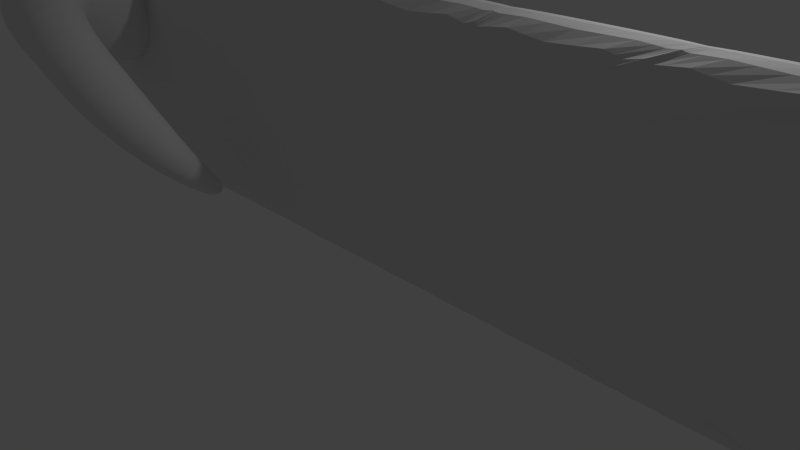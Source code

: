 # Source: battering_ram.blend  (saved by Blender 2.75.0; exported with 4.5.12 LTS)
import bpy
from mathutils import Matrix  # noqa: F401  (used for matrix-valued properties, if any)

bpy.ops.wm.read_factory_settings(use_empty=True)
scene = bpy.context.scene
scene.name = 'Scene'

# ---- collections
col_collection_1 = bpy.data.collections.new('Collection 1'); scene.collection.children.link(col_collection_1)

# ---- materials (node trees are filled in below, after node groups)
mat_material_001 = bpy.data.materials.new('Material.001')
mat_material_001.alpha_threshold = 0.0
mat_material_001.use_transparent_shadow = False
mat_material_001.roughness = 0.5

# ---- material node trees

# ---- world
world_world = bpy.data.worlds.new('World'); scene.world = world_world
world_world.color = (0.05088, 0.05088, 0.05088)
world_world.use_sun_shadow = False
world_world.sun_shadow_jitter_overblur = 0.0
world_world.cycles.sampling_method = 'MANUAL'
world_world.cycles.sample_map_resolution = 256

# ---- cameras
cam_camera = bpy.data.cameras.new('Camera')
cam_camera.clip_end = 100.0
cam_camera.lens = 35.0
cam_camera.sensor_width = 32.0
cam_camera.sensor_height = 18.0
cam_camera.ortho_scale = 7.314
cam_camera.dof.focus_distance = 0.0
cam_camera.dof.aperture_fstop = 128.0

# ---- lights
light_lamp = bpy.data.lights.new('Lamp', 'POINT')
light_lamp.transmission_factor = 0.0
light_lamp.cutoff_distance = 30.0
light_lamp.energy = 100.0
light_lamp.shadow_buffer_clip_start = 1.001
light_lamp.shadow_soft_size = 0.1
light_lamp.shadow_maximum_resolution = 0.006
light_lamp.use_absolute_resolution = True
light_lamp.cycles.use_multiple_importance_sampling = False

# ---- meshes
me_plane = bpy.data.meshes.new('Plane')
me_plane.from_pydata([(-6.241, 0.0124, 7.643e-08), (6.241, 0.0124, 7.643e-08), (-6.241, 3.543, 1.92e-07), (6.241, 3.543, 1.92e-07), (5.96, 0.0124, 7.643e-08), (5.96, 3.543, 1.92e-07), (4.321, 3.543, 1.92e-07), (4.321, 0.0124, 7.643e-08), (4.022, 3.543, 1.92e-07), (4.022, 0.0124, 7.643e-08), (2.278, 3.543, 1.92e-07), (2.278, 0.0124, 7.643e-08), (2.032, 3.543, 1.92e-07), (2.032, 0.0124, 7.643e-08), (0.3467, 3.543, 1.92e-07), (0.3467, 0.0124, 7.643e-08), (-0.4826, 3.543, 1.92e-07), (-0.4826, 0.0124, 7.643e-08), (-4.253, 0.0124, 7.643e-08), (-4.253, 3.543, 1.92e-07), (-2.326, 3.543, 1.92e-07), (-2.326, 0.0124, 7.643e-08), (-2.539, 3.543, 1.92e-07), (-2.539, 0.0124, 7.643e-08), (-4.495, 3.543, 1.92e-07), (-4.495, 0.0124, 7.643e-08), (-6.033, 3.543, 1.92e-07), (-6.033, 0.0124, 7.643e-08), (-6.241, 0.7868, 1.018e-07), (6.241, 0.7868, 1.018e-07), (5.96, 0.7868, -0.3996), (4.321, 0.7868, -0.3996), (4.022, 0.7868, -0.3996), (2.278, 0.7868, -0.3996), (2.032, 0.7868, -0.3996), (0.3467, 0.7868, -0.3996), (-0.4826, 0.7868, -0.3996), (-2.326, 0.7868, -0.3996), (-2.539, 0.7868, -0.3996), (-4.253, 0.7868, -0.3996), (-4.495, 0.7868, -0.3996), (-6.033, 0.7868, -0.3996), (6.241, 3.313, 1.845e-07), (-6.241, 3.313, 1.845e-07), (5.96, 3.313, -0.3996), (4.321, 3.313, -0.3996), (4.022, 3.313, -0.3996), (2.278, 3.313, -0.3996), (2.032, 3.313, -0.3996), (0.3467, 3.313, -0.3996), (-0.4826, 3.313, -0.3996), (-2.326, 3.313, -0.3996), (-2.539, 3.313, -0.3996), (-4.253, 3.313, -0.3996), (-4.495, 3.313, -0.3996), (-6.033, 3.313, -0.3996), (-6.241, 0.7012, 9.898e-08), (5.96, 0.7012, 9.898e-08), (4.321, 0.7012, 9.898e-08), (4.022, 0.7012, 9.898e-08), (2.278, 0.7012, 9.898e-08), (2.032, 0.7012, 9.898e-08), (0.3467, 0.7012, 9.898e-08), (-0.4826, 0.7012, 9.898e-08), (-2.326, 0.7012, 9.898e-08), (-2.539, 0.7012, 9.898e-08), (-4.253, 0.7012, 9.898e-08), (-4.495, 0.7012, 9.898e-08), (-6.033, 0.7012, 9.898e-08), (6.241, 0.7012, 9.898e-08), (4.172, 0.0124, 7.643e-08), (4.172, 3.543, 1.92e-07), (4.172, 0.7868, 1.018e-07), (4.172, 3.313, 1.845e-07), (4.172, 0.7012, 9.898e-08), (2.155, 0.0124, 7.643e-08), (2.155, 3.543, 1.92e-07), (2.155, 0.7868, 1.018e-07), (2.155, 3.313, 1.845e-07), (2.155, 0.7012, 9.898e-08), (0.21, 0.0124, 7.643e-08), (0.21, 3.543, 1.92e-07), (0.21, 0.7868, 1.018e-07), (0.21, 3.313, 1.845e-07), (0.21, 0.7012, 9.898e-08), (-0.3421, 3.543, 1.92e-07), (-0.3421, 0.0124, 7.643e-08), (-0.3421, 0.7868, 1.018e-07), (-0.3421, 3.313, 1.845e-07), (-0.3421, 0.7012, 9.898e-08), (-2.433, 0.0124, 7.643e-08), (-2.433, 3.543, 1.92e-07), (-2.433, 0.7868, 1.018e-07), (-2.433, 3.313, 1.845e-07), (-2.433, 0.7012, 9.898e-08), (-4.374, 0.0124, 7.643e-08), (-4.374, 3.543, 1.92e-07), (-4.374, 0.7868, 1.018e-07), (-4.374, 3.313, 1.845e-07), (-4.374, 0.7012, 9.898e-08), (-6.117, 3.543, 1.92e-07), (-6.117, 0.0124, 7.643e-08), (-6.117, 0.7868, 1.018e-07), (-6.117, 3.313, 1.845e-07), (-6.117, 0.7012, 9.898e-08), (6.048, 0.0124, 7.643e-08), (6.048, 3.543, 1.92e-07), (6.048, 0.7868, 1.018e-07), (6.048, 3.313, 1.845e-07), (6.048, 0.7012, 9.898e-08), (-6.241, 0.0124, 0.5566), (6.241, 0.0124, 0.5566), (-6.241, 3.543, 0.5566), (6.241, 3.543, 0.5566), (5.96, 0.0124, 0.5566), (5.96, 3.543, 0.5566), (4.321, 3.543, 0.5566), (4.321, 0.0124, 0.5566), (4.022, 3.543, 0.5566), (4.022, 0.0124, 0.5566), (2.278, 3.543, 0.5566), (2.278, 0.0124, 0.5566), (2.032, 3.543, 0.5566), (2.032, 0.0124, 0.5566), (0.3467, 3.543, 0.5566), (0.3467, 0.0124, 0.5566), (-0.4826, 3.543, 0.5566), (-0.4826, 0.0124, 0.5566), (-4.253, 0.0124, 0.5566), (-4.253, 3.543, 0.5566), (-2.326, 3.543, 0.5566), (-2.326, 0.0124, 0.5566), (-2.539, 3.543, 0.5566), (-2.539, 0.0124, 0.5566), (-4.495, 3.543, 0.5566), (-4.495, 0.0124, 0.5566), (-6.033, 3.543, 0.5566), (-6.033, 0.0124, 0.5566), (-6.241, 0.7868, 0.5566), (6.241, 0.7868, 0.5566), (6.241, 3.313, 0.5566), (-6.241, 3.313, 0.5566), (-6.241, 0.7012, 0.5566), (6.241, 0.7012, 0.5566), (4.172, 0.0124, 0.5566), (4.172, 3.543, 0.5566), (2.155, 0.0124, 0.5566), (2.155, 3.543, 0.5566), (0.21, 0.0124, 0.5566), (0.21, 3.543, 0.5566), (-0.3421, 3.543, 0.5566), (-0.3421, 0.0124, 0.5566), (-2.433, 0.0124, 0.5566), (-2.433, 3.543, 0.5566), (-4.374, 0.0124, 0.5566), (-4.374, 3.543, 0.5566), (-6.117, 3.543, 0.5566), (-6.117, 0.0124, 0.5566), (6.048, 0.0124, 0.5566), (6.048, 3.543, 0.5566), (-5.172, 1.475, -0.3335), (-5.297, 1.513, -0.3469), (-5.415, 1.57, -0.3462), (-5.521, 1.646, -0.3315), (-5.612, 1.737, -0.3033), (-5.683, 1.84, -0.2627), (-5.732, 1.95, -0.2112), (-5.757, 2.064, -0.1509), (-5.757, 2.177, -0.08398), (-5.732, 2.285, -0.01311), (-5.684, 2.383, 0.05901), (-5.613, 2.469, 0.1296), (-5.523, 2.537, 0.196), (-5.417, 2.587, 0.2556), (-5.299, 2.616, 0.3061), (-5.174, 2.622, 0.3456), (-5.047, 2.606, 0.3726), (-4.921, 2.569, 0.386), (-4.804, 2.511, 0.3854), (-4.697, 2.435, 0.3706), (-4.607, 2.344, 0.3424), (-4.536, 2.242, 0.3018), (-4.487, 2.131, 0.2503), (-4.462, 2.017, 0.19), (-4.462, 1.904, 0.1231), (-4.487, 1.797, 0.05224), (-4.535, 1.698, -0.01988), (-4.606, 1.613, -0.09048), (-4.696, 1.544, -0.1569), (-4.802, 1.495, -0.2165), (-4.92, 1.466, -0.267), (-5.045, 1.459, -0.3065), (-5.003, 2.213, -1.616), (-4.906, 2.135, -1.545), (-5.092, 2.312, -1.671), (-5.167, 2.428, -1.708), (-5.227, 2.557, -1.725), (-5.269, 2.694, -1.722), (-5.292, 2.833, -1.699), (-5.294, 2.97, -1.657), (-5.276, 3.099, -1.597), (-5.238, 3.215, -1.522), (-5.182, 3.314, -1.434), (-5.109, 3.392, -1.338), (-5.024, 3.445, -1.236), (-4.928, 3.472, -1.133), (-4.826, 3.472, -1.033), (-4.721, 3.445, -0.9385), (-4.618, 3.391, -0.8544), (-4.521, 3.314, -0.7836), (-4.433, 3.215, -0.7289), (-4.357, 3.099, -0.6922), (-4.297, 2.97, -0.675), (-4.255, 2.833, -0.678), (-4.232, 2.693, -0.7011), (-4.23, 2.556, -0.7433), (-4.248, 2.427, -0.8031), (-4.286, 2.311, -0.8781), (-4.342, 2.213, -0.9655), (-4.415, 2.135, -1.062), (-4.5, 2.082, -1.164), (-4.596, 2.054, -1.267), (-4.698, 2.055, -1.367), (-4.803, 2.082, -1.461), (-4.27, 2.561, -2.284), (-4.236, 2.487, -2.197), (-4.296, 2.652, -2.357), (-4.313, 2.756, -2.413), (-4.32, 2.869, -2.45), (-4.316, 2.987, -2.466), (-4.303, 3.105, -2.461), (-4.281, 3.22, -2.435), (-4.249, 3.325, -2.39), (-4.211, 3.418, -2.326), (-4.166, 3.495, -2.246), (-4.117, 3.552, -2.154), (-4.066, 3.588, -2.052), (-4.015, 3.602, -1.946), (-3.965, 3.592, -1.838), (-3.919, 3.559, -1.733), (-3.878, 3.505, -1.635), (-3.844, 3.431, -1.548), (-3.818, 3.34, -1.476), (-3.801, 3.236, -1.42), (-3.794, 3.123, -1.383), (-3.797, 3.005, -1.367), (-3.811, 2.887, -1.371), (-3.833, 2.772, -1.397), (-3.864, 2.667, -1.443), (-3.903, 2.574, -1.507), (-3.948, 2.497, -1.586), (-3.996, 2.44, -1.679), (-4.047, 2.404, -1.78), (-4.099, 2.39, -1.887), (-4.149, 2.4, -1.994), (-4.195, 2.433, -2.099), (-3.444, 2.604, -2.582), (-3.453, 2.552, -2.507), (-3.428, 2.669, -2.645), (-3.407, 2.743, -2.694), (-3.382, 2.825, -2.728), (-3.352, 2.91, -2.744), (-3.319, 2.996, -2.743), (-3.286, 3.079, -2.724), (-3.251, 3.156, -2.688), (-3.218, 3.225, -2.636), (-3.188, 3.281, -2.57), (-3.161, 3.324, -2.494), (-3.138, 3.352, -2.409), (-3.121, 3.363, -2.32), (-3.11, 3.357, -2.229), (-3.106, 3.335, -2.14), (-3.108, 3.297, -2.056), (-3.117, 3.245, -1.982), (-3.132, 3.18, -1.918), (-3.153, 3.105, -1.869), (-3.179, 3.024, -1.835), (-3.209, 2.939, -1.819), (-3.241, 2.853, -1.821), (-3.275, 2.77, -1.84), (-3.31, 2.692, -1.876), (-3.343, 2.624, -1.928), (-3.373, 2.567, -1.993), (-3.4, 2.524, -2.069), (-3.423, 2.497, -2.154), (-3.44, 2.486, -2.244), (-3.451, 2.491, -2.335), (-3.455, 2.514, -2.423), (-2.709, 2.422, -2.634), (-2.748, 2.395, -2.58), (-2.665, 2.458, -2.68), (-2.618, 2.503, -2.713), (-2.57, 2.553, -2.734), (-2.523, 2.608, -2.741), (-2.478, 2.665, -2.735), (-2.438, 2.722, -2.715), (-2.403, 2.777, -2.681), (-2.376, 2.828, -2.637), (-2.357, 2.872, -2.582), (-2.346, 2.908, -2.52), (-2.346, 2.935, -2.453), (-2.354, 2.952, -2.382), (-2.372, 2.958, -2.312), (-2.397, 2.952, -2.244), (-2.431, 2.935, -2.181), (-2.47, 2.908, -2.126), (-2.514, 2.872, -2.081), (-2.561, 2.827, -2.048), (-2.609, 2.776, -2.027), (-2.656, 2.722, -2.02), (-2.701, 2.664, -2.026), (-2.741, 2.607, -2.046), (-2.776, 2.552, -2.08), (-2.803, 2.502, -2.124), (-2.822, 2.458, -2.179), (-2.832, 2.421, -2.241), (-2.833, 2.394, -2.308), (-2.825, 2.378, -2.379), (-2.807, 2.372, -2.449), (-2.781, 2.378, -2.517), (-2.168, 1.858, -2.443), (-2.224, 1.845, -2.398), (-2.108, 1.88, -2.478), (-2.047, 1.911, -2.502), (-1.986, 1.949, -2.513), (-1.927, 1.993, -2.512), (-1.874, 2.04, -2.497), (-1.828, 2.09, -2.471), (-1.791, 2.14, -2.433), (-1.764, 2.189, -2.386), (-1.749, 2.233, -2.331), (-1.745, 2.273, -2.27), (-1.754, 2.306, -2.206), (-1.774, 2.331, -2.14), (-1.805, 2.347, -2.077), (-1.847, 2.353, -2.017), (-1.896, 2.35, -1.963), (-1.951, 2.336, -1.918), (-2.011, 2.314, -1.883), (-2.073, 2.283, -1.86), (-2.134, 2.245, -1.848), (-2.192, 2.202, -1.85), (-2.245, 2.154, -1.864), (-2.291, 2.104, -1.891), (-2.329, 2.054, -1.928), (-2.355, 2.006, -1.975), (-2.371, 1.961, -2.031), (-2.374, 1.921, -2.092), (-2.366, 1.888, -2.156), (-2.345, 1.863, -2.221), (-2.314, 1.848, -2.285), (-2.273, 1.841, -2.345), (-1.664, 1.311, -1.991), (-1.712, 1.321, -1.979), (-1.614, 1.306, -1.996), (-1.564, 1.309, -1.993), (-1.515, 1.317, -1.984), (-1.47, 1.332, -1.967), (-1.43, 1.353, -1.944), (-1.396, 1.378, -1.916), (-1.371, 1.407, -1.883), (-1.355, 1.439, -1.847), (-1.348, 1.472, -1.81), (-1.352, 1.506, -1.772), (-1.365, 1.538, -1.735), (-1.387, 1.568, -1.701), (-1.418, 1.595, -1.671), (-1.456, 1.617, -1.646), (-1.5, 1.634, -1.627), (-1.548, 1.644, -1.615), (-1.598, 1.648, -1.61), (-1.648, 1.646, -1.613), (-1.697, 1.637, -1.622), (-1.742, 1.622, -1.639), (-1.782, 1.602, -1.662), (-1.816, 1.577, -1.69), (-1.841, 1.547, -1.723), (-1.857, 1.516, -1.759), (-1.864, 1.482, -1.796), (-1.86, 1.449, -1.834), (-1.847, 1.417, -1.871), (-1.825, 1.386, -1.905), (-1.794, 1.36, -1.935), (-1.756, 1.338, -1.96), (-1.638, 1.002, -1.617), (-1.669, 1.018, -1.619), (-1.605, 0.9904, -1.61), (-1.572, 0.984, -1.599), (-1.541, 0.9829, -1.583), (-1.512, 0.9872, -1.563), (-1.487, 0.9965, -1.54), (-1.466, 1.011, -1.516), (-1.45, 1.029, -1.49), (-1.441, 1.051, -1.464), (-1.437, 1.076, -1.439), (-1.441, 1.102, -1.416), (-1.45, 1.129, -1.395), (-1.465, 1.156, -1.379), (-1.486, 1.181, -1.366), (-1.512, 1.204, -1.358), (-1.54, 1.224, -1.354), (-1.572, 1.24, -1.356), (-1.604, 1.252, -1.363), (-1.637, 1.258, -1.375), (-1.669, 1.259, -1.391), (-1.697, 1.255, -1.411), (-1.723, 1.245, -1.433), (-1.744, 1.231, -1.458), (-1.759, 1.213, -1.484), (-1.769, 1.191, -1.509), (-1.772, 1.166, -1.534), (-1.769, 1.14, -1.558), (-1.759, 1.113, -1.578), (-1.744, 1.086, -1.595), (-1.723, 1.061, -1.608), (-1.698, 1.038, -1.616), (-1.866, 0.6097, -1.128), (-1.882, 0.6259, -1.137), (-1.848, 0.5968, -1.116), (-1.831, 0.5879, -1.1), (-1.815, 0.5831, -1.082), (-1.799, 0.5827, -1.063), (-1.786, 0.5868, -1.042), (-1.775, 0.5951, -1.022), (-1.766, 0.6073, -1.002), (-1.761, 0.623, -0.9831), (-1.759, 0.6415, -0.9667), (-1.761, 0.6623, -0.953), (-1.765, 0.6843, -0.9426), (-1.773, 0.7069, -0.9359), (-1.784, 0.7291, -0.9331), (-1.797, 0.7501, -0.9344), (-1.813, 0.7691, -0.9397), (-1.829, 0.7853, -0.9488), (-1.846, 0.7982, -0.9613), (-1.864, 0.8071, -0.9768), (-1.88, 0.8119, -0.9947), (-1.896, 0.8123, -1.014), (-1.909, 0.8083, -1.035), (-1.92, 0.8, -1.055), (-1.929, 0.7877, -1.075), (-1.934, 0.772, -1.094), (-1.936, 0.7535, -1.11), (-1.934, 0.7327, -1.124), (-1.929, 0.7107, -1.134), (-1.921, 0.6881, -1.141), (-1.911, 0.6659, -1.144), (-1.897, 0.6449, -1.142), (-2.241, 0.4678, -0.7333), (-5.172, 1.475, 0.4077), (-5.297, 1.513, 0.4211), (-5.415, 1.57, 0.4204), (-5.521, 1.646, 0.4057), (-5.612, 1.737, 0.3775), (-5.683, 1.84, 0.3369), (-5.732, 1.95, 0.2854), (-5.757, 2.064, 0.2251), (-5.757, 2.177, 0.1582), (-5.732, 2.285, 0.08731), (-5.684, 2.383, 0.01519), (-5.613, 2.469, -0.05541), (-5.523, 2.537, -0.1218), (-5.417, 2.587, -0.1814), (-5.299, 2.616, -0.2319), (-5.174, 2.622, -0.2714), (-5.047, 2.606, -0.2984), (-4.921, 2.569, -0.3118), (-4.804, 2.511, -0.3112), (-4.697, 2.435, -0.2964), (-4.607, 2.344, -0.2682), (-4.536, 2.242, -0.2276), (-4.487, 2.131, -0.1761), (-4.462, 2.017, -0.1158), (-4.462, 1.904, -0.04891), (-4.487, 1.797, 0.02196), (-4.535, 1.698, 0.09408), (-4.606, 1.613, 0.1647), (-4.696, 1.544, 0.2311), (-4.802, 1.495, 0.2907), (-4.92, 1.466, 0.3412), (-5.045, 1.459, 0.3807), (-5.003, 2.213, 1.69), (-4.906, 2.135, 1.62), (-5.092, 2.312, 1.745), (-5.167, 2.428, 1.782), (-5.227, 2.557, 1.799), (-5.269, 2.694, 1.796), (-5.292, 2.833, 1.773), (-5.294, 2.97, 1.731), (-5.276, 3.099, 1.671), (-5.238, 3.215, 1.596), (-5.182, 3.314, 1.509), (-5.109, 3.392, 1.412), (-5.024, 3.445, 1.31), (-4.928, 3.472, 1.207), (-4.826, 3.472, 1.107), (-4.721, 3.445, 1.013), (-4.618, 3.391, 0.9286), (-4.521, 3.314, 0.8578), (-4.433, 3.215, 0.8031), (-4.357, 3.099, 0.7664), (-4.297, 2.97, 0.7492), (-4.255, 2.833, 0.7522), (-4.232, 2.693, 0.7753), (-4.23, 2.556, 0.8175), (-4.248, 2.427, 0.8773), (-4.286, 2.311, 0.9523), (-4.342, 2.213, 1.04), (-4.415, 2.135, 1.136), (-4.5, 2.082, 1.238), (-4.596, 2.054, 1.341), (-4.698, 2.055, 1.441), (-4.803, 2.082, 1.536), (-4.27, 2.561, 2.358), (-4.236, 2.487, 2.271), (-4.296, 2.652, 2.431), (-4.313, 2.756, 2.487), (-4.32, 2.869, 2.524), (-4.316, 2.987, 2.54), (-4.303, 3.105, 2.535), (-4.281, 3.22, 2.51), (-4.249, 3.325, 2.464), (-4.211, 3.418, 2.4), (-4.166, 3.495, 2.32), (-4.117, 3.552, 2.228), (-4.066, 3.588, 2.127), (-4.015, 3.602, 2.02), (-3.965, 3.592, 1.912), (-3.919, 3.559, 1.807), (-3.878, 3.505, 1.71), (-3.844, 3.431, 1.623), (-3.818, 3.34, 1.55), (-3.801, 3.236, 1.494), (-3.794, 3.123, 1.457), (-3.797, 3.005, 1.441), (-3.811, 2.887, 1.446), (-3.833, 2.772, 1.471), (-3.864, 2.667, 1.517), (-3.903, 2.574, 1.581), (-3.948, 2.497, 1.66), (-3.996, 2.44, 1.753), (-4.047, 2.404, 1.854), (-4.099, 2.39, 1.961), (-4.149, 2.4, 2.069), (-4.195, 2.433, 2.173), (-3.444, 2.604, 2.656), (-3.453, 2.552, 2.581), (-3.428, 2.669, 2.719), (-3.407, 2.743, 2.769), (-3.382, 2.825, 2.802), (-3.352, 2.91, 2.819), (-3.319, 2.996, 2.817), (-3.286, 3.079, 2.798), (-3.251, 3.156, 2.762), (-3.218, 3.225, 2.71), (-3.188, 3.281, 2.645), (-3.161, 3.324, 2.568), (-3.138, 3.352, 2.484), (-3.121, 3.363, 2.394), (-3.11, 3.357, 2.303), (-3.106, 3.335, 2.214), (-3.108, 3.297, 2.131), (-3.117, 3.245, 2.056), (-3.132, 3.18, 1.992), (-3.153, 3.105, 1.943), (-3.179, 3.024, 1.91), (-3.209, 2.939, 1.893), (-3.241, 2.853, 1.895), (-3.275, 2.77, 1.914), (-3.31, 2.692, 1.95), (-3.343, 2.624, 2.002), (-3.373, 2.567, 2.067), (-3.4, 2.524, 2.144), (-3.423, 2.497, 2.228), (-3.44, 2.486, 2.318), (-3.451, 2.491, 2.409), (-3.455, 2.514, 2.498), (-2.709, 2.422, 2.709), (-2.748, 2.395, 2.654), (-2.665, 2.458, 2.754), (-2.618, 2.503, 2.787), (-2.57, 2.553, 2.808), (-2.523, 2.608, 2.816), (-2.478, 2.665, 2.809), (-2.438, 2.722, 2.789), (-2.403, 2.777, 2.756), (-2.376, 2.828, 2.711), (-2.357, 2.872, 2.657), (-2.346, 2.908, 2.594), (-2.346, 2.935, 2.527), (-2.354, 2.952, 2.456), (-2.372, 2.958, 2.386), (-2.397, 2.952, 2.318), (-2.431, 2.935, 2.256), (-2.47, 2.908, 2.201), (-2.514, 2.872, 2.156), (-2.561, 2.827, 2.122), (-2.609, 2.776, 2.101), (-2.656, 2.722, 2.094), (-2.701, 2.664, 2.1), (-2.741, 2.607, 2.121), (-2.776, 2.552, 2.154), (-2.803, 2.502, 2.198), (-2.822, 2.458, 2.253), (-2.832, 2.421, 2.315), (-2.833, 2.394, 2.383), (-2.825, 2.378, 2.453), (-2.807, 2.372, 2.523), (-2.781, 2.378, 2.591), (-2.168, 1.858, 2.517), (-2.224, 1.845, 2.472), (-2.108, 1.88, 2.552), (-2.047, 1.911, 2.576), (-1.986, 1.949, 2.587), (-1.927, 1.993, 2.586), (-1.874, 2.04, 2.571), (-1.828, 2.09, 2.545), (-1.791, 2.14, 2.508), (-1.764, 2.189, 2.46), (-1.749, 2.233, 2.405), (-1.745, 2.273, 2.344), (-1.754, 2.306, 2.28), (-1.774, 2.331, 2.215), (-1.805, 2.347, 2.151), (-1.847, 2.353, 2.091), (-1.896, 2.35, 2.038), (-1.951, 2.336, 1.993), (-2.011, 2.314, 1.958), (-2.073, 2.283, 1.934), (-2.134, 2.245, 1.923), (-2.192, 2.202, 1.924), (-2.245, 2.154, 1.938), (-2.291, 2.104, 1.965), (-2.329, 2.054, 2.002), (-2.355, 2.006, 2.05), (-2.371, 1.961, 2.105), (-2.374, 1.921, 2.166), (-2.366, 1.888, 2.23), (-2.345, 1.863, 2.295), (-2.314, 1.848, 2.359), (-2.273, 1.841, 2.419), (-1.664, 1.311, 2.065), (-1.712, 1.321, 2.053), (-1.614, 1.306, 2.07), (-1.564, 1.309, 2.068), (-1.515, 1.317, 2.058), (-1.47, 1.332, 2.041), (-1.43, 1.353, 2.018), (-1.396, 1.378, 1.99), (-1.371, 1.407, 1.957), (-1.355, 1.439, 1.921), (-1.348, 1.472, 1.884), (-1.352, 1.506, 1.846), (-1.365, 1.538, 1.81), (-1.387, 1.568, 1.776), (-1.418, 1.595, 1.746), (-1.456, 1.617, 1.721), (-1.5, 1.634, 1.702), (-1.548, 1.644, 1.689), (-1.598, 1.648, 1.684), (-1.648, 1.646, 1.687), (-1.697, 1.637, 1.697), (-1.742, 1.622, 1.713), (-1.782, 1.602, 1.736), (-1.816, 1.577, 1.765), (-1.841, 1.547, 1.797), (-1.857, 1.516, 1.833), (-1.864, 1.482, 1.871), (-1.86, 1.449, 1.908), (-1.847, 1.417, 1.945), (-1.825, 1.386, 1.979), (-1.794, 1.36, 2.009), (-1.756, 1.338, 2.034), (-1.638, 1.002, 1.691), (-1.669, 1.018, 1.693), (-1.605, 0.9904, 1.685), (-1.572, 0.984, 1.673), (-1.541, 0.9829, 1.657), (-1.512, 0.9872, 1.637), (-1.487, 0.9965, 1.615), (-1.466, 1.011, 1.59), (-1.45, 1.029, 1.564), (-1.441, 1.051, 1.538), (-1.437, 1.076, 1.513), (-1.441, 1.102, 1.49), (-1.45, 1.129, 1.47), (-1.465, 1.156, 1.453), (-1.486, 1.181, 1.44), (-1.512, 1.204, 1.432), (-1.54, 1.224, 1.429), (-1.572, 1.24, 1.431), (-1.604, 1.252, 1.437), (-1.637, 1.258, 1.449), (-1.669, 1.259, 1.465), (-1.697, 1.255, 1.485), (-1.723, 1.245, 1.507), (-1.744, 1.231, 1.532), (-1.759, 1.213, 1.558), (-1.769, 1.191, 1.584), (-1.772, 1.166, 1.609), (-1.769, 1.14, 1.632), (-1.759, 1.113, 1.652), (-1.744, 1.086, 1.669), (-1.723, 1.061, 1.682), (-1.698, 1.038, 1.69), (-1.866, 0.6097, 1.202), (-1.882, 0.6259, 1.211), (-1.848, 0.5968, 1.19), (-1.831, 0.5879, 1.174), (-1.815, 0.5831, 1.156), (-1.799, 0.5827, 1.137), (-1.786, 0.5868, 1.116), (-1.775, 0.5951, 1.096), (-1.766, 0.6073, 1.076), (-1.761, 0.623, 1.057), (-1.759, 0.6415, 1.041), (-1.761, 0.6623, 1.027), (-1.765, 0.6843, 1.017), (-1.773, 0.7069, 1.01), (-1.784, 0.7291, 1.007), (-1.797, 0.7501, 1.009), (-1.813, 0.7691, 1.014), (-1.829, 0.7853, 1.023), (-1.846, 0.7982, 1.036), (-1.864, 0.8071, 1.051), (-1.88, 0.8119, 1.069), (-1.896, 0.8123, 1.088), (-1.909, 0.8083, 1.109), (-1.92, 0.8, 1.129), (-1.929, 0.7877, 1.149), (-1.934, 0.772, 1.168), (-1.936, 0.7535, 1.184), (-1.934, 0.7327, 1.198), (-1.929, 0.7107, 1.209), (-1.921, 0.6881, 1.215), (-1.911, 0.6659, 1.218), (-1.897, 0.6449, 1.217), (-2.241, 0.4678, 0.8075)], [], [(108, 106, 3, 42), (45, 6, 5, 44), (73, 71, 6, 45), (47, 10, 8, 46), (78, 76, 10, 47), (49, 14, 12, 48), (83, 81, 14, 49), (93, 91, 20, 51), (53, 19, 22, 52), (50, 51, 20, 16), (98, 96, 19, 53), (55, 26, 24, 54), (103, 100, 26, 55), (104, 102, 41, 68), (68, 41, 40, 67), (99, 97, 39, 66), (63, 64, 37, 36), (66, 39, 38, 65), (94, 92, 37, 64), (84, 82, 35, 62), (62, 35, 34, 61), (79, 77, 33, 60), (60, 33, 32, 59), (74, 72, 31, 58), (58, 31, 30, 57), (109, 107, 29, 69), (102, 103, 55, 41), (41, 55, 54, 40), (97, 98, 53, 39), (36, 37, 51, 50), (39, 53, 52, 38), (92, 93, 51, 37), (82, 83, 49, 35), (35, 49, 48, 34), (77, 78, 47, 33), (33, 47, 46, 32), (72, 73, 45, 31), (31, 45, 44, 30), (107, 108, 42, 29), (105, 109, 69, 1), (7, 58, 57, 4), (70, 74, 58, 7), (11, 60, 59, 9), (75, 79, 60, 11), (15, 62, 61, 13), (80, 84, 62, 15), (90, 94, 64, 21), (18, 66, 65, 23), (17, 21, 64, 63), (95, 99, 66, 18), (27, 68, 67, 25), (101, 104, 68, 27), (9, 59, 74, 70), (32, 46, 73, 72), (59, 32, 72, 74), (46, 8, 71, 73), (13, 61, 79, 75), (34, 48, 78, 77), (61, 34, 77, 79), (48, 12, 76, 78), (86, 89, 84, 80), (87, 88, 83, 82), (89, 87, 82, 84), (88, 85, 81, 83), (50, 16, 85, 88), (63, 36, 87, 89), (36, 50, 88, 87), (17, 63, 89, 86), (23, 65, 94, 90), (38, 52, 93, 92), (65, 38, 92, 94), (52, 22, 91, 93), (25, 67, 99, 95), (40, 54, 98, 97), (67, 40, 97, 99), (54, 24, 96, 98), (0, 56, 104, 101), (28, 43, 103, 102), (56, 28, 102, 104), (43, 2, 100, 103), (4, 57, 109, 105), (30, 44, 108, 107), (57, 30, 107, 109), (44, 5, 106, 108), (42, 3, 113, 140), (18, 23, 133, 128), (76, 12, 122, 147), (100, 2, 112, 156), (15, 13, 123, 125), (7, 4, 114, 117), (22, 19, 129, 132), (86, 80, 148, 151), (106, 5, 115, 159), (25, 95, 154, 135), (95, 18, 128, 154), (12, 14, 124, 122), (14, 81, 149, 124), (19, 96, 155, 129), (80, 15, 125, 148), (5, 6, 116, 115), (96, 24, 134, 155), (70, 7, 117, 144), (27, 25, 135, 137), (85, 16, 126, 150), (13, 75, 146, 123), (23, 90, 152, 133), (4, 105, 158, 114), (71, 8, 118, 145), (24, 26, 136, 134), (10, 76, 147, 120), (20, 91, 153, 130), (21, 17, 127, 131), (3, 106, 159, 113), (11, 9, 119, 121), (101, 27, 137, 157), (16, 20, 130, 126), (90, 21, 131, 152), (8, 10, 120, 118), (1, 69, 143, 111), (43, 28, 138, 141), (29, 42, 140, 139), (56, 0, 110, 142), (28, 56, 142, 138), (9, 70, 144, 119), (81, 85, 150, 149), (75, 11, 121, 146), (26, 100, 156, 136), (69, 29, 139, 143), (2, 43, 141, 112), (105, 1, 111, 158), (91, 22, 132, 153), (6, 71, 145, 116), (17, 86, 151, 127), (0, 101, 157, 110), (142, 110, 157, 137, 135, 154, 128, 133, 152, 131, 127, 151, 148, 125, 123, 146, 121, 119, 144, 117, 114, 158, 111, 143, 139, 140, 113, 159, 115, 116, 145, 118, 120, 147, 122, 124, 149, 150, 126, 130, 153, 132, 129, 155, 134, 136, 156, 112, 141, 138), (161, 160, 191, 190, 189, 188, 187, 186, 185, 184, 183, 182, 181, 180, 179, 178, 177, 176, 175, 174, 173, 172, 171, 170, 169, 168, 167, 166, 165, 164, 163, 162), (204, 205, 237, 236), (164, 165, 197, 196), (191, 160, 193, 223), (178, 179, 211, 210), (165, 166, 198, 197), (179, 180, 212, 211), (166, 167, 199, 198), (180, 181, 213, 212), (167, 168, 200, 199), (181, 182, 214, 213), (168, 169, 201, 200), (182, 183, 215, 214), (169, 170, 202, 201), (183, 184, 216, 215), (170, 171, 203, 202), (184, 185, 217, 216), (171, 172, 204, 203), (185, 186, 218, 217), (172, 173, 205, 204), (186, 187, 219, 218), (173, 174, 206, 205), (160, 161, 192, 193), (187, 188, 220, 219), (174, 175, 207, 206), (161, 162, 194, 192), (188, 189, 221, 220), (175, 176, 208, 207), (162, 163, 195, 194), (189, 190, 222, 221), (176, 177, 209, 208), (163, 164, 196, 195), (190, 191, 223, 222), (177, 178, 210, 209), (239, 240, 272, 271), (218, 219, 251, 250), (205, 206, 238, 237), (193, 192, 224, 225), (219, 220, 252, 251), (206, 207, 239, 238), (192, 194, 226, 224), (220, 221, 253, 252), (207, 208, 240, 239), (194, 195, 227, 226), (221, 222, 254, 253), (208, 209, 241, 240), (195, 196, 228, 227), (222, 223, 255, 254), (209, 210, 242, 241), (196, 197, 229, 228), (223, 193, 225, 255), (210, 211, 243, 242), (197, 198, 230, 229), (211, 212, 244, 243), (198, 199, 231, 230), (212, 213, 245, 244), (199, 200, 232, 231), (213, 214, 246, 245), (200, 201, 233, 232), (214, 215, 247, 246), (201, 202, 234, 233), (215, 216, 248, 247), (202, 203, 235, 234), (216, 217, 249, 248), (203, 204, 236, 235), (217, 218, 250, 249), (274, 275, 307, 306), (226, 227, 259, 258), (253, 254, 286, 285), (240, 241, 273, 272), (227, 228, 260, 259), (254, 255, 287, 286), (241, 242, 274, 273), (228, 229, 261, 260), (255, 225, 257, 287), (242, 243, 275, 274), (229, 230, 262, 261), (243, 244, 276, 275), (230, 231, 263, 262), (244, 245, 277, 276), (231, 232, 264, 263), (245, 246, 278, 277), (232, 233, 265, 264), (246, 247, 279, 278), (233, 234, 266, 265), (247, 248, 280, 279), (234, 235, 267, 266), (248, 249, 281, 280), (235, 236, 268, 267), (249, 250, 282, 281), (236, 237, 269, 268), (250, 251, 283, 282), (237, 238, 270, 269), (225, 224, 256, 257), (251, 252, 284, 283), (238, 239, 271, 270), (224, 226, 258, 256), (252, 253, 285, 284), (309, 310, 342, 341), (261, 262, 294, 293), (275, 276, 308, 307), (262, 263, 295, 294), (276, 277, 309, 308), (263, 264, 296, 295), (277, 278, 310, 309), (264, 265, 297, 296), (278, 279, 311, 310), (265, 266, 298, 297), (279, 280, 312, 311), (266, 267, 299, 298), (280, 281, 313, 312), (267, 268, 300, 299), (281, 282, 314, 313), (268, 269, 301, 300), (282, 283, 315, 314), (269, 270, 302, 301), (257, 256, 288, 289), (283, 284, 316, 315), (270, 271, 303, 302), (256, 258, 290, 288), (284, 285, 317, 316), (271, 272, 304, 303), (258, 259, 291, 290), (285, 286, 318, 317), (272, 273, 305, 304), (259, 260, 292, 291), (286, 287, 319, 318), (273, 274, 306, 305), (260, 261, 293, 292), (287, 257, 289, 319), (344, 345, 377, 376), (296, 297, 329, 328), (310, 311, 343, 342), (297, 298, 330, 329), (311, 312, 344, 343), (298, 299, 331, 330), (312, 313, 345, 344), (299, 300, 332, 331), (313, 314, 346, 345), (300, 301, 333, 332), (314, 315, 347, 346), (301, 302, 334, 333), (289, 288, 320, 321), (315, 316, 348, 347), (302, 303, 335, 334), (288, 290, 322, 320), (316, 317, 349, 348), (303, 304, 336, 335), (290, 291, 323, 322), (317, 318, 350, 349), (304, 305, 337, 336), (291, 292, 324, 323), (318, 319, 351, 350), (305, 306, 338, 337), (292, 293, 325, 324), (319, 289, 321, 351), (306, 307, 339, 338), (293, 294, 326, 325), (307, 308, 340, 339), (294, 295, 327, 326), (308, 309, 341, 340), (295, 296, 328, 327), (379, 380, 412, 411), (331, 332, 364, 363), (345, 346, 378, 377), (332, 333, 365, 364), (346, 347, 379, 378), (333, 334, 366, 365), (321, 320, 352, 353), (347, 348, 380, 379), (334, 335, 367, 366), (320, 322, 354, 352), (348, 349, 381, 380), (335, 336, 368, 367), (322, 323, 355, 354), (349, 350, 382, 381), (336, 337, 369, 368), (323, 324, 356, 355), (350, 351, 383, 382), (337, 338, 370, 369), (324, 325, 357, 356), (351, 321, 353, 383), (338, 339, 371, 370), (325, 326, 358, 357), (339, 340, 372, 371), (326, 327, 359, 358), (340, 341, 373, 372), (327, 328, 360, 359), (341, 342, 374, 373), (328, 329, 361, 360), (342, 343, 375, 374), (329, 330, 362, 361), (343, 344, 376, 375), (330, 331, 363, 362), (414, 415, 447, 446), (366, 367, 399, 398), (352, 354, 386, 384), (380, 381, 413, 412), (367, 368, 400, 399), (354, 355, 387, 386), (381, 382, 414, 413), (368, 369, 401, 400), (355, 356, 388, 387), (382, 383, 415, 414), (369, 370, 402, 401), (356, 357, 389, 388), (383, 353, 385, 415), (370, 371, 403, 402), (357, 358, 390, 389), (371, 372, 404, 403), (358, 359, 391, 390), (372, 373, 405, 404), (359, 360, 392, 391), (373, 374, 406, 405), (360, 361, 393, 392), (374, 375, 407, 406), (361, 362, 394, 393), (375, 376, 408, 407), (362, 363, 395, 394), (376, 377, 409, 408), (363, 364, 396, 395), (377, 378, 410, 409), (364, 365, 397, 396), (378, 379, 411, 410), (365, 366, 398, 397), (353, 352, 384, 385), (401, 402, 434, 433), (388, 389, 421, 420), (415, 385, 417, 447), (402, 403, 435, 434), (389, 390, 422, 421), (403, 404, 436, 435), (390, 391, 423, 422), (404, 405, 437, 436), (391, 392, 424, 423), (405, 406, 438, 437), (392, 393, 425, 424), (406, 407, 439, 438), (393, 394, 426, 425), (407, 408, 440, 439), (394, 395, 427, 426), (408, 409, 441, 440), (395, 396, 428, 427), (409, 410, 442, 441), (396, 397, 429, 428), (410, 411, 443, 442), (397, 398, 430, 429), (385, 384, 416, 417), (411, 412, 444, 443), (398, 399, 431, 430), (384, 386, 418, 416), (412, 413, 445, 444), (399, 400, 432, 431), (386, 387, 419, 418), (413, 414, 446, 445), (400, 401, 433, 432), (387, 388, 420, 419), (436, 437, 448), (423, 424, 448), (437, 438, 448), (424, 425, 448), (438, 439, 448), (425, 426, 448), (439, 440, 448), (426, 427, 448), (440, 441, 448), (427, 428, 448), (441, 442, 448), (428, 429, 448), (442, 443, 448), (429, 430, 448), (417, 416, 448), (443, 444, 448), (430, 431, 448), (416, 418, 448), (444, 445, 448), (431, 432, 448), (418, 419, 448), (445, 446, 448), (432, 433, 448), (419, 420, 448), (446, 447, 448), (433, 434, 448), (420, 421, 448), (447, 417, 448), (434, 435, 448), (421, 422, 448), (435, 436, 448), (422, 423, 448), (450, 451, 452, 453, 454, 455, 456, 457, 458, 459, 460, 461, 462, 463, 464, 465, 466, 467, 468, 469, 470, 471, 472, 473, 474, 475, 476, 477, 478, 479, 480, 449), (493, 525, 526, 494), (453, 485, 486, 454), (480, 512, 482, 449), (467, 499, 500, 468), (454, 486, 487, 455), (468, 500, 501, 469), (455, 487, 488, 456), (469, 501, 502, 470), (456, 488, 489, 457), (470, 502, 503, 471), (457, 489, 490, 458), (471, 503, 504, 472), (458, 490, 491, 459), (472, 504, 505, 473), (459, 491, 492, 460), (473, 505, 506, 474), (460, 492, 493, 461), (474, 506, 507, 475), (461, 493, 494, 462), (475, 507, 508, 476), (462, 494, 495, 463), (449, 482, 481, 450), (476, 508, 509, 477), (463, 495, 496, 464), (450, 481, 483, 451), (477, 509, 510, 478), (464, 496, 497, 465), (451, 483, 484, 452), (478, 510, 511, 479), (465, 497, 498, 466), (452, 484, 485, 453), (479, 511, 512, 480), (466, 498, 499, 467), (528, 560, 561, 529), (507, 539, 540, 508), (494, 526, 527, 495), (482, 514, 513, 481), (508, 540, 541, 509), (495, 527, 528, 496), (481, 513, 515, 483), (509, 541, 542, 510), (496, 528, 529, 497), (483, 515, 516, 484), (510, 542, 543, 511), (497, 529, 530, 498), (484, 516, 517, 485), (511, 543, 544, 512), (498, 530, 531, 499), (485, 517, 518, 486), (512, 544, 514, 482), (499, 531, 532, 500), (486, 518, 519, 487), (500, 532, 533, 501), (487, 519, 520, 488), (501, 533, 534, 502), (488, 520, 521, 489), (502, 534, 535, 503), (489, 521, 522, 490), (503, 535, 536, 504), (490, 522, 523, 491), (504, 536, 537, 505), (491, 523, 524, 492), (505, 537, 538, 506), (492, 524, 525, 493), (506, 538, 539, 507), (563, 595, 596, 564), (515, 547, 548, 516), (542, 574, 575, 543), (529, 561, 562, 530), (516, 548, 549, 517), (543, 575, 576, 544), (530, 562, 563, 531), (517, 549, 550, 518), (544, 576, 546, 514), (531, 563, 564, 532), (518, 550, 551, 519), (532, 564, 565, 533), (519, 551, 552, 520), (533, 565, 566, 534), (520, 552, 553, 521), (534, 566, 567, 535), (521, 553, 554, 522), (535, 567, 568, 536), (522, 554, 555, 523), (536, 568, 569, 537), (523, 555, 556, 524), (537, 569, 570, 538), (524, 556, 557, 525), (538, 570, 571, 539), (525, 557, 558, 526), (539, 571, 572, 540), (526, 558, 559, 527), (514, 546, 545, 513), (540, 572, 573, 541), (527, 559, 560, 528), (513, 545, 547, 515), (541, 573, 574, 542), (598, 630, 631, 599), (550, 582, 583, 551), (564, 596, 597, 565), (551, 583, 584, 552), (565, 597, 598, 566), (552, 584, 585, 553), (566, 598, 599, 567), (553, 585, 586, 554), (567, 599, 600, 568), (554, 586, 587, 555), (568, 600, 601, 569), (555, 587, 588, 556), (569, 601, 602, 570), (556, 588, 589, 557), (570, 602, 603, 571), (557, 589, 590, 558), (571, 603, 604, 572), (558, 590, 591, 559), (546, 578, 577, 545), (572, 604, 605, 573), (559, 591, 592, 560), (545, 577, 579, 547), (573, 605, 606, 574), (560, 592, 593, 561), (547, 579, 580, 548), (574, 606, 607, 575), (561, 593, 594, 562), (548, 580, 581, 549), (575, 607, 608, 576), (562, 594, 595, 563), (549, 581, 582, 550), (576, 608, 578, 546), (633, 665, 666, 634), (585, 617, 618, 586), (599, 631, 632, 600), (586, 618, 619, 587), (600, 632, 633, 601), (587, 619, 620, 588), (601, 633, 634, 602), (588, 620, 621, 589), (602, 634, 635, 603), (589, 621, 622, 590), (603, 635, 636, 604), (590, 622, 623, 591), (578, 610, 609, 577), (604, 636, 637, 605), (591, 623, 624, 592), (577, 609, 611, 579), (605, 637, 638, 606), (592, 624, 625, 593), (579, 611, 612, 580), (606, 638, 639, 607), (593, 625, 626, 594), (580, 612, 613, 581), (607, 639, 640, 608), (594, 626, 627, 595), (581, 613, 614, 582), (608, 640, 610, 578), (595, 627, 628, 596), (582, 614, 615, 583), (596, 628, 629, 597), (583, 615, 616, 584), (597, 629, 630, 598), (584, 616, 617, 585), (668, 700, 701, 669), (620, 652, 653, 621), (634, 666, 667, 635), (621, 653, 654, 622), (635, 667, 668, 636), (622, 654, 655, 623), (610, 642, 641, 609), (636, 668, 669, 637), (623, 655, 656, 624), (609, 641, 643, 611), (637, 669, 670, 638), (624, 656, 657, 625), (611, 643, 644, 612), (638, 670, 671, 639), (625, 657, 658, 626), (612, 644, 645, 613), (639, 671, 672, 640), (626, 658, 659, 627), (613, 645, 646, 614), (640, 672, 642, 610), (627, 659, 660, 628), (614, 646, 647, 615), (628, 660, 661, 629), (615, 647, 648, 616), (629, 661, 662, 630), (616, 648, 649, 617), (630, 662, 663, 631), (617, 649, 650, 618), (631, 663, 664, 632), (618, 650, 651, 619), (632, 664, 665, 633), (619, 651, 652, 620), (703, 735, 736, 704), (655, 687, 688, 656), (641, 673, 675, 643), (669, 701, 702, 670), (656, 688, 689, 657), (643, 675, 676, 644), (670, 702, 703, 671), (657, 689, 690, 658), (644, 676, 677, 645), (671, 703, 704, 672), (658, 690, 691, 659), (645, 677, 678, 646), (672, 704, 674, 642), (659, 691, 692, 660), (646, 678, 679, 647), (660, 692, 693, 661), (647, 679, 680, 648), (661, 693, 694, 662), (648, 680, 681, 649), (662, 694, 695, 663), (649, 681, 682, 650), (663, 695, 696, 664), (650, 682, 683, 651), (664, 696, 697, 665), (651, 683, 684, 652), (665, 697, 698, 666), (652, 684, 685, 653), (666, 698, 699, 667), (653, 685, 686, 654), (667, 699, 700, 668), (654, 686, 687, 655), (642, 674, 673, 641), (690, 722, 723, 691), (677, 709, 710, 678), (704, 736, 706, 674), (691, 723, 724, 692), (678, 710, 711, 679), (692, 724, 725, 693), (679, 711, 712, 680), (693, 725, 726, 694), (680, 712, 713, 681), (694, 726, 727, 695), (681, 713, 714, 682), (695, 727, 728, 696), (682, 714, 715, 683), (696, 728, 729, 697), (683, 715, 716, 684), (697, 729, 730, 698), (684, 716, 717, 685), (698, 730, 731, 699), (685, 717, 718, 686), (699, 731, 732, 700), (686, 718, 719, 687), (674, 706, 705, 673), (700, 732, 733, 701), (687, 719, 720, 688), (673, 705, 707, 675), (701, 733, 734, 702), (688, 720, 721, 689), (675, 707, 708, 676), (702, 734, 735, 703), (689, 721, 722, 690), (676, 708, 709, 677), (725, 737, 726), (712, 737, 713), (726, 737, 727), (713, 737, 714), (727, 737, 728), (714, 737, 715), (728, 737, 729), (715, 737, 716), (729, 737, 730), (716, 737, 717), (730, 737, 731), (717, 737, 718), (731, 737, 732), (718, 737, 719), (706, 737, 705), (732, 737, 733), (719, 737, 720), (705, 737, 707), (733, 737, 734), (720, 737, 721), (707, 737, 708), (734, 737, 735), (721, 737, 722), (708, 737, 709), (735, 737, 736), (722, 737, 723), (709, 737, 710), (736, 737, 706), (723, 737, 724), (710, 737, 711), (724, 737, 725), (711, 737, 712)])
_uv = me_plane.uv_layers.new(name='UVMap')
_uv.uv.foreach_set('vector', [0.9583, 0.3862, 0.9563, 0.3688, 0.971, 0.3682, 0.9717, 0.3856, 0.845, 0.3962, 0.832, 0.3626, 0.9496, 0.3694, 0.9361, 0.3947, 0.8163, 0.383, 0.8178, 0.3623, 0.832, 0.3626, 0.845, 0.3962, 0.6927, 0.3952, 0.6774, 0.3619, 0.8049, 0.3618, 0.792, 0.3908, 0.6644, 0.3829, 0.6657, 0.3617, 0.6774, 0.3619, 0.6927, 0.3952, 0.543, 0.3934, 0.5287, 0.3595, 0.6548, 0.3614, 0.6406, 0.3905, 0.5131, 0.3795, 0.5155, 0.3588, 0.5287, 0.3595, 0.543, 0.3934, 0.3131, 0.3766, 0.3136, 0.356, 0.3233, 0.356, 0.3405, 0.3855, 0.1929, 0.3921, 0.1759, 0.3585, 0.3042, 0.356, 0.2904, 0.3849, 0.4464, 0.389, 0.3405, 0.3855, 0.3233, 0.356, 0.4576, 0.3576, 0.1635, 0.3806, 0.164, 0.3587, 0.1759, 0.3585, 0.1929, 0.3921, 0.05032, 0.3978, 0.0327, 0.3644, 0.1528, 0.3589, 0.1398, 0.3896, 0.02055, 0.3848, 0.0246, 0.3633, 0.0327, 0.3644, 0.05032, 0.3978, 0.02983, 0.5609, 0.02917, 0.5541, 0.05038, 0.5378, 0.03662, 0.5608, 0.03662, 0.5608, 0.05038, 0.5378, 0.1345, 0.5284, 0.152, 0.5574, 0.1631, 0.5561, 0.1631, 0.5479, 0.187, 0.5322, 0.1737, 0.5565, 0.4588, 0.5562, 0.3237, 0.5525, 0.3391, 0.5244, 0.4441, 0.5322, 0.1737, 0.5565, 0.187, 0.5322, 0.2849, 0.5229, 0.3037, 0.5526, 0.3138, 0.5518, 0.3139, 0.543, 0.3391, 0.5244, 0.3237, 0.5525, 0.5138, 0.5563, 0.5139, 0.5498, 0.5365, 0.5348, 0.5246, 0.5572, 0.5246, 0.5572, 0.5365, 0.5348, 0.6296, 0.5273, 0.6458, 0.5559, 0.6569, 0.555, 0.6571, 0.547, 0.6812, 0.5325, 0.6673, 0.5557, 0.6673, 0.5557, 0.6812, 0.5325, 0.7792, 0.5283, 0.7935, 0.5574, 0.8069, 0.5563, 0.8072, 0.5484, 0.8317, 0.5343, 0.8195, 0.5573, 0.8195, 0.5573, 0.8317, 0.5343, 0.9209, 0.5287, 0.9378, 0.5566, 0.9455, 0.5563, 0.9461, 0.5491, 0.9602, 0.5504, 0.9601, 0.5566, 0.02917, 0.5541, 0.02055, 0.3848, 0.05032, 0.3978, 0.05038, 0.5378, 0.05038, 0.5378, 0.05032, 0.3978, 0.1398, 0.3896, 0.1345, 0.5284, 0.1631, 0.5479, 0.1635, 0.3806, 0.1929, 0.3921, 0.187, 0.5322, 0.4441, 0.5322, 0.3391, 0.5244, 0.3405, 0.3855, 0.4464, 0.389, 0.187, 0.5322, 0.1929, 0.3921, 0.2904, 0.3849, 0.2849, 0.5229, 0.3139, 0.543, 0.3131, 0.3766, 0.3405, 0.3855, 0.3391, 0.5244, 0.5139, 0.5498, 0.5131, 0.3795, 0.543, 0.3934, 0.5365, 0.5348, 0.5365, 0.5348, 0.543, 0.3934, 0.6406, 0.3905, 0.6296, 0.5273, 0.6571, 0.547, 0.6644, 0.3829, 0.6927, 0.3952, 0.6812, 0.5325, 0.6812, 0.5325, 0.6927, 0.3952, 0.792, 0.3908, 0.7792, 0.5283, 0.8072, 0.5484, 0.8163, 0.383, 0.845, 0.3962, 0.8317, 0.5343, 0.8317, 0.5343, 0.845, 0.3962, 0.9361, 0.3947, 0.9209, 0.5287, 0.9461, 0.5491, 0.9583, 0.3862, 0.9717, 0.3856, 0.9602, 0.5504, 0.9464, 0.61, 0.9455, 0.5563, 0.9601, 0.5566, 0.9613, 0.6096, 0.8195, 0.6115, 0.8195, 0.5573, 0.9378, 0.5566, 0.9401, 0.6101, 0.8077, 0.6117, 0.8069, 0.5563, 0.8195, 0.5573, 0.8195, 0.6115, 0.6674, 0.6104, 0.6673, 0.5557, 0.7935, 0.5574, 0.7963, 0.6119, 0.6576, 0.6106, 0.6569, 0.555, 0.6673, 0.5557, 0.6674, 0.6104, 0.5234, 0.6098, 0.5246, 0.5572, 0.6458, 0.5559, 0.6484, 0.6108, 0.5129, 0.6096, 0.5138, 0.5563, 0.5246, 0.5572, 0.5234, 0.6098, 0.3142, 0.6092, 0.3138, 0.5518, 0.3237, 0.5525, 0.3229, 0.6091, 0.1754, 0.6126, 0.1737, 0.5565, 0.3037, 0.5526, 0.3061, 0.6094, 0.4604, 0.6099, 0.3229, 0.6091, 0.3237, 0.5525, 0.4588, 0.5562, 0.1655, 0.6131, 0.1631, 0.5561, 0.1737, 0.5565, 0.1754, 0.6126, 0.03786, 0.615, 0.03662, 0.5608, 0.152, 0.5574, 0.1562, 0.6135, 0.0313, 0.6152, 0.02983, 0.5609, 0.03662, 0.5608, 0.03786, 0.615, 0.7963, 0.6119, 0.7935, 0.5574, 0.8069, 0.5563, 0.8077, 0.6117, 0.7792, 0.5283, 0.792, 0.3908, 0.8163, 0.383, 0.8072, 0.5484, 0.7935, 0.5574, 0.7792, 0.5283, 0.8072, 0.5484, 0.8069, 0.5563, 0.792, 0.3908, 0.8049, 0.3618, 0.8178, 0.3623, 0.8163, 0.383, 0.6484, 0.6108, 0.6458, 0.5559, 0.6569, 0.555, 0.6576, 0.6106, 0.6296, 0.5273, 0.6406, 0.3905, 0.6644, 0.3829, 0.6571, 0.547, 0.6458, 0.5559, 0.6296, 0.5273, 0.6571, 0.547, 0.6569, 0.555, 0.6406, 0.3905, 0.6548, 0.3614, 0.6657, 0.3617, 0.6644, 0.3829, 0.4708, 0.6098, 0.4707, 0.5552, 0.5138, 0.5563, 0.5129, 0.6096, 0.4708, 0.548, 0.4715, 0.3768, 0.5131, 0.3795, 0.5139, 0.5498, 0.4707, 0.5552, 0.4708, 0.548, 0.5139, 0.5498, 0.5138, 0.5563, 0.4715, 0.3768, 0.47, 0.3571, 0.5155, 0.3588, 0.5131, 0.3795, 0.4464, 0.389, 0.4576, 0.3576, 0.47, 0.3571, 0.4715, 0.3768, 0.4588, 0.5562, 0.4441, 0.5322, 0.4708, 0.548, 0.4707, 0.5552, 0.4441, 0.5322, 0.4464, 0.389, 0.4715, 0.3768, 0.4708, 0.548, 0.4604, 0.6099, 0.4588, 0.5562, 0.4707, 0.5552, 0.4708, 0.6098, 0.3061, 0.6094, 0.3037, 0.5526, 0.3138, 0.5518, 0.3142, 0.6092, 0.2849, 0.5229, 0.2904, 0.3849, 0.3131, 0.3766, 0.3139, 0.543, 0.3037, 0.5526, 0.2849, 0.5229, 0.3139, 0.543, 0.3138, 0.5518, 0.2904, 0.3849, 0.3042, 0.356, 0.3136, 0.356, 0.3131, 0.3766, 0.1562, 0.6135, 0.152, 0.5574, 0.1631, 0.5561, 0.1655, 0.6131, 0.1345, 0.5284, 0.1398, 0.3896, 0.1635, 0.3806, 0.1631, 0.5479, 0.152, 0.5574, 0.1345, 0.5284, 0.1631, 0.5479, 0.1631, 0.5561, 0.1398, 0.3896, 0.1528, 0.3589, 0.164, 0.3587, 0.1635, 0.3806, 0.02148, 0.6154, 0.02023, 0.5612, 0.02983, 0.5609, 0.0313, 0.6152, 0.0201, 0.5547, 0.01142, 0.3839, 0.02055, 0.3848, 0.02917, 0.5541, 0.02023, 0.5612, 0.0201, 0.5547, 0.02917, 0.5541, 0.02983, 0.5609, 0.01142, 0.3839, 0.01321, 0.362, 0.0246, 0.3633, 0.02055, 0.3848, 0.9401, 0.6101, 0.9378, 0.5566, 0.9455, 0.5563, 0.9464, 0.61, 0.9209, 0.5287, 0.9361, 0.3947, 0.9583, 0.3862, 0.9461, 0.5491, 0.9378, 0.5566, 0.9209, 0.5287, 0.9461, 0.5491, 0.9455, 0.5563, 0.9361, 0.3947, 0.9496, 0.3694, 0.9563, 0.3688, 0.9583, 0.3862, 0.9026, 0.2872, 0.8924, 0.3008, 0.8703, 0.2797, 0.8728, 0.2687, 0.2009, 0.03873, 0.3141, 0.03593, 0.3145, 0.07242, 0.2031, 0.07534, 0.6224, 0.3395, 0.6143, 0.3396, 0.6141, 0.303, 0.6221, 0.303, 0.08614, 0.3081, 0.07981, 0.3034, 0.09825, 0.2809, 0.1035, 0.2827, 0.5036, 0.03536, 0.6143, 0.03564, 0.6141, 0.07217, 0.5036, 0.07189, 0.7655, 0.03883, 0.8781, 0.05337, 0.8635, 0.08492, 0.7632, 0.07524, 0.314, 0.339, 0.1997, 0.3345, 0.2039, 0.2975, 0.3146, 0.3025, 0.4584, 0.03535, 0.4947, 0.03535, 0.4947, 0.07188, 0.4585, 0.07188, 0.8792, 0.3108, 0.874, 0.3137, 0.8567, 0.2822, 0.8615, 0.281, 0.1849, 0.03976, 0.1929, 0.03922, 0.1954, 0.07563, 0.1878, 0.07598, 0.1929, 0.03922, 0.2009, 0.03873, 0.2031, 0.07534, 0.1954, 0.07563, 0.6143, 0.3396, 0.5036, 0.3399, 0.5036, 0.3034, 0.6141, 0.303, 0.5036, 0.3399, 0.4946, 0.3399, 0.4946, 0.3034, 0.5036, 0.3034, 0.1997, 0.3345, 0.1915, 0.3336, 0.1962, 0.297, 0.2039, 0.2975, 0.4947, 0.03535, 0.5036, 0.03536, 0.5036, 0.07189, 0.4947, 0.07188, 0.874, 0.3137, 0.7654, 0.3354, 0.7624, 0.2994, 0.8567, 0.2822, 0.1915, 0.3336, 0.1834, 0.3326, 0.1873, 0.2958, 0.1962, 0.297, 0.7556, 0.03831, 0.7655, 0.03883, 0.7632, 0.07524, 0.7536, 0.07487, 0.07995, 0.059, 0.1849, 0.03976, 0.1878, 0.07598, 0.1001, 0.08821, 0.4583, 0.3399, 0.4491, 0.3399, 0.4492, 0.3033, 0.4584, 0.3033, 0.6143, 0.03564, 0.6224, 0.03569, 0.6221, 0.07221, 0.6141, 0.07217, 0.3141, 0.03593, 0.3211, 0.03586, 0.3214, 0.07238, 0.3145, 0.07242, 0.8781, 0.05337, 0.8833, 0.05591, 0.8684, 0.08608, 0.8635, 0.08492, 0.7555, 0.3361, 0.7456, 0.3368, 0.7433, 0.3002, 0.7529, 0.2998, 0.1834, 0.3326, 0.09036, 0.311, 0.1079, 0.284, 0.1873, 0.2958, 0.6305, 0.3395, 0.6224, 0.3395, 0.6221, 0.303, 0.6301, 0.303, 0.328, 0.3392, 0.321, 0.3391, 0.3216, 0.3026, 0.3285, 0.3027, 0.328, 0.0358, 0.4492, 0.03536, 0.4492, 0.07189, 0.3284, 0.07234, 0.8924, 0.3008, 0.8792, 0.3108, 0.8615, 0.281, 0.8703, 0.2797, 0.6304, 0.03575, 0.7456, 0.03786, 0.7439, 0.07456, 0.6301, 0.07224, 0.07536, 0.06227, 0.07995, 0.059, 0.1001, 0.08821, 0.09557, 0.08966, 0.4491, 0.3399, 0.328, 0.3392, 0.3285, 0.3027, 0.4492, 0.3033, 0.3211, 0.03586, 0.328, 0.0358, 0.3284, 0.07234, 0.3214, 0.07238, 0.7456, 0.3368, 0.6305, 0.3395, 0.6301, 0.303, 0.7433, 0.3002, 0.8953, 0.06269, 0.9174, 0.1136, 0.8785, 0.1206, 0.8774, 0.0888, 0.06728, 0.2886, 0.05293, 0.125, 0.08859, 0.1294, 0.09824, 0.2704, 0.9183, 0.1199, 0.9026, 0.2872, 0.8728, 0.2687, 0.879, 0.1262, 0.05359, 0.1194, 0.06728, 0.06928, 0.08991, 0.09155, 0.08875, 0.1241, 0.05293, 0.125, 0.05359, 0.1194, 0.08875, 0.1241, 0.08859, 0.1294, 0.7456, 0.03786, 0.7556, 0.03831, 0.7536, 0.07487, 0.7439, 0.07456, 0.4946, 0.3399, 0.4583, 0.3399, 0.4584, 0.3033, 0.4946, 0.3034, 0.6224, 0.03569, 0.6304, 0.03575, 0.6301, 0.07224, 0.6221, 0.07221, 0.09036, 0.311, 0.08614, 0.3081, 0.1035, 0.2827, 0.1079, 0.284, 0.9174, 0.1136, 0.9183, 0.1199, 0.879, 0.1262, 0.8785, 0.1206, 0.07981, 0.3034, 0.06728, 0.2886, 0.09824, 0.2704, 0.09825, 0.2809, 0.8833, 0.05591, 0.8953, 0.06269, 0.8774, 0.0888, 0.8684, 0.08608, 0.321, 0.3391, 0.314, 0.339, 0.3146, 0.3025, 0.3216, 0.3026, 0.7654, 0.3354, 0.7555, 0.3361, 0.7529, 0.2998, 0.7624, 0.2994, 0.4492, 0.03536, 0.4584, 0.03535, 0.4585, 0.07188, 0.4492, 0.07189, 0.06728, 0.06928, 0.07536, 0.06227, 0.09557, 0.08966, 0.08991, 0.09155, 0.08875, 0.1241, 0.08991, 0.09155, 0.09557, 0.08966, 0.1001, 0.08821, 0.1878, 0.07598, 0.1954, 0.07563, 0.2031, 0.07534, 0.3145, 0.07242, 0.3214, 0.07238, 0.3284, 0.07234, 0.4492, 0.07189, 0.4585, 0.07188, 0.4947, 0.07188, 0.5036, 0.07189, 0.6141, 0.07217, 0.6221, 0.07221, 0.6301, 0.07224, 0.7439, 0.07456, 0.7536, 0.07487, 0.7632, 0.07524, 0.8635, 0.08492, 0.8684, 0.08608, 0.8774, 0.0888, 0.8785, 0.1206, 0.879, 0.1262, 0.8728, 0.2687, 0.8703, 0.2797, 0.8615, 0.281, 0.8567, 0.2822, 0.7624, 0.2994, 0.7529, 0.2998, 0.7433, 0.3002, 0.6301, 0.303, 0.6221, 0.303, 0.6141, 0.303, 0.5036, 0.3034, 0.4946, 0.3034, 0.4584, 0.3033, 0.4492, 0.3033, 0.3285, 0.3027, 0.3216, 0.3026, 0.3146, 0.3025, 0.2039, 0.2975, 0.1962, 0.297, 0.1873, 0.2958, 0.1079, 0.284, 0.1035, 0.2827, 0.09825, 0.2809, 0.09824, 0.2704, 0.08859, 0.1294, 0.1666, 0.737, 0.1748, 0.7386, 0.1824, 0.7417, 0.1893, 0.7464, 0.1952, 0.7522, 0.1998, 0.7591, 0.203, 0.7668, 0.2046, 0.7749, 0.2046, 0.7832, 0.203, 0.7914, 0.1998, 0.799, 0.1952, 0.8059, 0.1893, 0.8118, 0.1824, 0.8164, 0.1748, 0.8196, 0.1666, 0.8212, 0.1583, 0.8212, 0.1502, 0.8196, 0.1425, 0.8164, 0.1356, 0.8118, 0.1298, 0.8059, 0.1252, 0.799, 0.122, 0.7914, 0.1204, 0.7832, 0.1204, 0.7749, 0.122, 0.7668, 0.1252, 0.7591, 0.1298, 0.7522, 0.1356, 0.7464, 0.1425, 0.7417, 0.1502, 0.7386, 0.1583, 0.737, 0.4683, 0.8531, 0.4713, 0.8459, 0.5333, 0.873, 0.5317, 0.8797, 0.3366, 0.8461, 0.3416, 0.8384, 0.4411, 0.9034, 0.4359, 0.9109, 0.4894, 0.6661, 0.4939, 0.6592, 0.5708, 0.7034, 0.5635, 0.7084, 0.4195, 0.7482, 0.4257, 0.7419, 0.4891, 0.7988, 0.4858, 0.8072, 0.3416, 0.8384, 0.3466, 0.8305, 0.4454, 0.8957, 0.4411, 0.9034, 0.4257, 0.7419, 0.4317, 0.7356, 0.4928, 0.7903, 0.4891, 0.7988, 0.3466, 0.8305, 0.3517, 0.8228, 0.4496, 0.8883, 0.4454, 0.8957, 0.4317, 0.7356, 0.4376, 0.7293, 0.497, 0.7815, 0.4928, 0.7903, 0.3517, 0.8228, 0.3567, 0.8152, 0.4537, 0.8811, 0.4496, 0.8883, 0.4376, 0.7293, 0.4433, 0.7231, 0.5017, 0.7727, 0.497, 0.7815, 0.3567, 0.8152, 0.3627, 0.8079, 0.4578, 0.8742, 0.4537, 0.8811, 0.4433, 0.7231, 0.4489, 0.7168, 0.5069, 0.764, 0.5017, 0.7727, 0.3627, 0.8079, 0.3688, 0.8007, 0.4617, 0.8673, 0.4578, 0.8742, 0.4489, 0.7168, 0.4544, 0.7107, 0.5128, 0.7554, 0.5069, 0.764, 0.3688, 0.8007, 0.375, 0.7938, 0.4651, 0.8602, 0.4617, 0.8673, 0.4544, 0.7107, 0.4597, 0.7045, 0.519, 0.747, 0.5128, 0.7554, 0.375, 0.7938, 0.3812, 0.7869, 0.4683, 0.8531, 0.4651, 0.8602, 0.4597, 0.7045, 0.4649, 0.6983, 0.5257, 0.7392, 0.519, 0.747, 0.3812, 0.7869, 0.3876, 0.7802, 0.4713, 0.8459, 0.4683, 0.8531, 0.4649, 0.6983, 0.47, 0.6921, 0.5329, 0.7319, 0.5257, 0.7392, 0.3876, 0.7802, 0.394, 0.7737, 0.4741, 0.8385, 0.4713, 0.8459, 0.4939, 0.6592, 0.4983, 0.6523, 0.5777, 0.6986, 0.5708, 0.7034, 0.47, 0.6921, 0.475, 0.6858, 0.5405, 0.7252, 0.5329, 0.7319, 0.394, 0.7737, 0.4004, 0.7672, 0.477, 0.831, 0.4741, 0.8385, 0.4983, 0.6523, 0.5027, 0.6453, 0.5843, 0.6936, 0.5777, 0.6986, 0.475, 0.6858, 0.4799, 0.6794, 0.5482, 0.7192, 0.5405, 0.7252, 0.4004, 0.7672, 0.4069, 0.7608, 0.4798, 0.8233, 0.477, 0.831, 0.5027, 0.6453, 0.5069, 0.6384, 0.5906, 0.6886, 0.5843, 0.6936, 0.4799, 0.6794, 0.4847, 0.6728, 0.5559, 0.7136, 0.5482, 0.7192, 0.4069, 0.7608, 0.4132, 0.7545, 0.4827, 0.8154, 0.4798, 0.8233, 0.5069, 0.6384, 0.5111, 0.6316, 0.597, 0.6836, 0.5906, 0.6886, 0.4847, 0.6728, 0.4894, 0.6661, 0.5635, 0.7084, 0.5559, 0.7136, 0.4132, 0.7545, 0.4195, 0.7482, 0.4858, 0.8072, 0.4827, 0.8154, 0.5363, 0.8592, 0.5378, 0.8521, 0.5927, 0.8706, 0.5919, 0.8767, 0.5257, 0.7392, 0.5329, 0.7319, 0.5794, 0.7682, 0.5729, 0.7745, 0.4713, 0.8459, 0.4741, 0.8385, 0.5348, 0.8662, 0.5333, 0.873, 0.5708, 0.7034, 0.5777, 0.6986, 0.6194, 0.744, 0.6132, 0.7469, 0.5329, 0.7319, 0.5405, 0.7252, 0.5862, 0.7626, 0.5794, 0.7682, 0.4741, 0.8385, 0.477, 0.831, 0.5363, 0.8592, 0.5348, 0.8662, 0.5777, 0.6986, 0.5843, 0.6936, 0.6254, 0.7413, 0.6194, 0.744, 0.5405, 0.7252, 0.5482, 0.7192, 0.5931, 0.7578, 0.5862, 0.7626, 0.477, 0.831, 0.4798, 0.8233, 0.5378, 0.8521, 0.5363, 0.8592, 0.5843, 0.6936, 0.5906, 0.6886, 0.6312, 0.7388, 0.6254, 0.7413, 0.5482, 0.7192, 0.5559, 0.7136, 0.5999, 0.7537, 0.5931, 0.7578, 0.4798, 0.8233, 0.4827, 0.8154, 0.5395, 0.8447, 0.5378, 0.8521, 0.5906, 0.6886, 0.597, 0.6836, 0.6369, 0.7364, 0.6312, 0.7388, 0.5559, 0.7136, 0.5635, 0.7084, 0.6067, 0.7501, 0.5999, 0.7537, 0.4827, 0.8154, 0.4858, 0.8072, 0.5413, 0.8372, 0.5395, 0.8447, 0.4359, 0.9109, 0.4411, 0.9034, 0.5172, 0.9266, 0.5145, 0.9339, 0.5635, 0.7084, 0.5708, 0.7034, 0.6132, 0.7469, 0.6067, 0.7501, 0.4858, 0.8072, 0.4891, 0.7988, 0.5434, 0.8294, 0.5413, 0.8372, 0.4411, 0.9034, 0.4454, 0.8957, 0.5196, 0.9195, 0.5172, 0.9266, 0.4891, 0.7988, 0.4928, 0.7903, 0.5459, 0.8214, 0.5434, 0.8294, 0.4454, 0.8957, 0.4496, 0.8883, 0.5219, 0.9126, 0.5196, 0.9195, 0.4928, 0.7903, 0.497, 0.7815, 0.5488, 0.8132, 0.5459, 0.8214, 0.4496, 0.8883, 0.4537, 0.8811, 0.5241, 0.9059, 0.5219, 0.9126, 0.497, 0.7815, 0.5017, 0.7727, 0.5524, 0.805, 0.5488, 0.8132, 0.4537, 0.8811, 0.4578, 0.8742, 0.5263, 0.8993, 0.5241, 0.9059, 0.5017, 0.7727, 0.5069, 0.764, 0.5566, 0.7969, 0.5524, 0.805, 0.4578, 0.8742, 0.4617, 0.8673, 0.5283, 0.8928, 0.5263, 0.8993, 0.5069, 0.764, 0.5128, 0.7554, 0.5615, 0.7891, 0.5566, 0.7969, 0.4617, 0.8673, 0.4651, 0.8602, 0.5301, 0.8863, 0.5283, 0.8928, 0.5128, 0.7554, 0.519, 0.747, 0.5669, 0.7814, 0.5615, 0.7891, 0.4651, 0.8602, 0.4683, 0.8531, 0.5317, 0.8797, 0.5301, 0.8863, 0.519, 0.747, 0.5257, 0.7392, 0.5729, 0.7745, 0.5669, 0.7814, 0.5947, 0.8581, 0.596, 0.8517, 0.644, 0.8676, 0.6436, 0.8729, 0.6254, 0.7413, 0.6312, 0.7388, 0.6547, 0.7789, 0.6512, 0.7808, 0.5931, 0.7578, 0.5999, 0.7537, 0.6346, 0.7906, 0.6299, 0.7939, 0.5378, 0.8521, 0.5395, 0.8447, 0.5936, 0.8645, 0.5927, 0.8706, 0.6312, 0.7388, 0.6369, 0.7364, 0.6581, 0.7772, 0.6547, 0.7789, 0.5999, 0.7537, 0.6067, 0.7501, 0.6391, 0.7877, 0.6346, 0.7906, 0.5395, 0.8447, 0.5413, 0.8372, 0.5947, 0.8581, 0.5936, 0.8645, 0.5145, 0.9339, 0.5172, 0.9266, 0.5831, 0.934, 0.5819, 0.9401, 0.6067, 0.7501, 0.6132, 0.7469, 0.6434, 0.7851, 0.6391, 0.7877, 0.5413, 0.8372, 0.5434, 0.8294, 0.596, 0.8517, 0.5947, 0.8581, 0.5172, 0.9266, 0.5196, 0.9195, 0.5841, 0.928, 0.5831, 0.934, 0.5434, 0.8294, 0.5459, 0.8214, 0.5976, 0.8451, 0.596, 0.8517, 0.5196, 0.9195, 0.5219, 0.9126, 0.5851, 0.9222, 0.5841, 0.928, 0.5459, 0.8214, 0.5488, 0.8132, 0.5995, 0.8384, 0.5976, 0.8451, 0.5219, 0.9126, 0.5241, 0.9059, 0.5861, 0.9165, 0.5851, 0.9222, 0.5488, 0.8132, 0.5524, 0.805, 0.6019, 0.8317, 0.5995, 0.8384, 0.5241, 0.9059, 0.5263, 0.8993, 0.5872, 0.9109, 0.5861, 0.9165, 0.5524, 0.805, 0.5566, 0.7969, 0.6047, 0.8251, 0.6019, 0.8317, 0.5263, 0.8993, 0.5283, 0.8928, 0.5881, 0.9053, 0.5872, 0.9109, 0.5566, 0.7969, 0.5615, 0.7891, 0.6082, 0.8188, 0.6047, 0.8251, 0.5283, 0.8928, 0.5301, 0.8863, 0.5889, 0.8997, 0.5881, 0.9053, 0.5615, 0.7891, 0.5669, 0.7814, 0.6118, 0.8127, 0.6082, 0.8188, 0.5301, 0.8863, 0.5317, 0.8797, 0.5897, 0.8941, 0.5889, 0.8997, 0.5669, 0.7814, 0.5729, 0.7745, 0.616, 0.8071, 0.6118, 0.8127, 0.5317, 0.8797, 0.5333, 0.873, 0.5904, 0.8883, 0.5897, 0.8941, 0.5729, 0.7745, 0.5794, 0.7682, 0.6204, 0.8021, 0.616, 0.8071, 0.5333, 0.873, 0.5348, 0.8662, 0.5911, 0.8826, 0.5904, 0.8883, 0.6132, 0.7469, 0.6194, 0.744, 0.6474, 0.7828, 0.6434, 0.7851, 0.5794, 0.7682, 0.5862, 0.7626, 0.6251, 0.7977, 0.6204, 0.8021, 0.5348, 0.8662, 0.5363, 0.8592, 0.5919, 0.8767, 0.5911, 0.8826, 0.6194, 0.744, 0.6254, 0.7413, 0.6512, 0.7808, 0.6474, 0.7828, 0.5862, 0.7626, 0.5931, 0.7578, 0.6299, 0.7939, 0.6251, 0.7977, 0.6454, 0.8566, 0.6467, 0.8509, 0.6965, 0.8594, 0.696, 0.8639, 0.5831, 0.934, 0.5841, 0.928, 0.6432, 0.9295, 0.6428, 0.9343, 0.596, 0.8517, 0.5976, 0.8451, 0.6445, 0.8622, 0.644, 0.8676, 0.5841, 0.928, 0.5851, 0.9222, 0.6435, 0.9248, 0.6432, 0.9295, 0.5976, 0.8451, 0.5995, 0.8384, 0.6454, 0.8566, 0.6445, 0.8622, 0.5851, 0.9222, 0.5861, 0.9165, 0.6437, 0.9202, 0.6435, 0.9248, 0.5995, 0.8384, 0.6019, 0.8317, 0.6467, 0.8509, 0.6454, 0.8566, 0.5861, 0.9165, 0.5872, 0.9109, 0.644, 0.9156, 0.6437, 0.9202, 0.6019, 0.8317, 0.6047, 0.8251, 0.6483, 0.8452, 0.6467, 0.8509, 0.5872, 0.9109, 0.5881, 0.9053, 0.6442, 0.911, 0.644, 0.9156, 0.6047, 0.8251, 0.6082, 0.8188, 0.6503, 0.8396, 0.6483, 0.8452, 0.5881, 0.9053, 0.5889, 0.8997, 0.6442, 0.9065, 0.6442, 0.911, 0.6082, 0.8188, 0.6118, 0.8127, 0.6526, 0.8341, 0.6503, 0.8396, 0.5889, 0.8997, 0.5897, 0.8941, 0.6441, 0.9019, 0.6442, 0.9065, 0.6118, 0.8127, 0.616, 0.8071, 0.6554, 0.829, 0.6526, 0.8341, 0.5897, 0.8941, 0.5904, 0.8883, 0.644, 0.8973, 0.6441, 0.9019, 0.616, 0.8071, 0.6204, 0.8021, 0.6584, 0.8243, 0.6554, 0.829, 0.5904, 0.8883, 0.5911, 0.8826, 0.6438, 0.8926, 0.644, 0.8973, 0.6434, 0.7851, 0.6474, 0.7828, 0.6751, 0.8047, 0.6728, 0.8072, 0.6204, 0.8021, 0.6251, 0.7977, 0.6614, 0.8201, 0.6584, 0.8243, 0.5911, 0.8826, 0.5919, 0.8767, 0.6436, 0.8879, 0.6438, 0.8926, 0.6474, 0.7828, 0.6512, 0.7808, 0.6771, 0.8023, 0.6751, 0.8047, 0.6251, 0.7977, 0.6299, 0.7939, 0.6645, 0.8162, 0.6614, 0.8201, 0.5919, 0.8767, 0.5927, 0.8706, 0.6435, 0.883, 0.6436, 0.8879, 0.6512, 0.7808, 0.6547, 0.7789, 0.6789, 0.8001, 0.6771, 0.8023, 0.6299, 0.7939, 0.6346, 0.7906, 0.6674, 0.8129, 0.6645, 0.8162, 0.5927, 0.8706, 0.5936, 0.8645, 0.6434, 0.878, 0.6435, 0.883, 0.6547, 0.7789, 0.6581, 0.7772, 0.6804, 0.7979, 0.6789, 0.8001, 0.6346, 0.7906, 0.6391, 0.7877, 0.6702, 0.8099, 0.6674, 0.8129, 0.5936, 0.8645, 0.5947, 0.8581, 0.6436, 0.8729, 0.6434, 0.878, 0.5819, 0.9401, 0.5831, 0.934, 0.6428, 0.9343, 0.6423, 0.9392, 0.6391, 0.7877, 0.6434, 0.7851, 0.6728, 0.8072, 0.6702, 0.8099, 0.6981, 0.8507, 0.6993, 0.8465, 0.7457, 0.8552, 0.7454, 0.8588, 0.6437, 0.9202, 0.644, 0.9156, 0.7003, 0.917, 0.7007, 0.9215, 0.6467, 0.8509, 0.6483, 0.8452, 0.6972, 0.855, 0.6965, 0.8594, 0.644, 0.9156, 0.6442, 0.911, 0.6997, 0.9127, 0.7003, 0.917, 0.6483, 0.8452, 0.6503, 0.8396, 0.6981, 0.8507, 0.6972, 0.855, 0.6442, 0.911, 0.6442, 0.9065, 0.6992, 0.9083, 0.6997, 0.9127, 0.6503, 0.8396, 0.6526, 0.8341, 0.6993, 0.8465, 0.6981, 0.8507, 0.6442, 0.9065, 0.6441, 0.9019, 0.6986, 0.904, 0.6992, 0.9083, 0.6526, 0.8341, 0.6554, 0.829, 0.7006, 0.8425, 0.6993, 0.8465, 0.6441, 0.9019, 0.644, 0.8973, 0.698, 0.8997, 0.6986, 0.904, 0.6554, 0.829, 0.6584, 0.8243, 0.7022, 0.8387, 0.7006, 0.8425, 0.644, 0.8973, 0.6438, 0.8926, 0.6975, 0.8953, 0.698, 0.8997, 0.6728, 0.8072, 0.6751, 0.8047, 0.712, 0.8182, 0.7104, 0.8215, 0.6584, 0.8243, 0.6614, 0.8201, 0.7038, 0.8351, 0.7022, 0.8387, 0.6438, 0.8926, 0.6436, 0.8879, 0.6969, 0.8909, 0.6975, 0.8953, 0.6751, 0.8047, 0.6771, 0.8023, 0.7135, 0.815, 0.712, 0.8182, 0.6614, 0.8201, 0.6645, 0.8162, 0.7055, 0.8316, 0.7038, 0.8351, 0.6436, 0.8879, 0.6435, 0.883, 0.6965, 0.8865, 0.6969, 0.8909, 0.6771, 0.8023, 0.6789, 0.8001, 0.715, 0.8118, 0.7135, 0.815, 0.6645, 0.8162, 0.6674, 0.8129, 0.7071, 0.8281, 0.7055, 0.8316, 0.6435, 0.883, 0.6434, 0.878, 0.6961, 0.8821, 0.6965, 0.8865, 0.6789, 0.8001, 0.6804, 0.7979, 0.7164, 0.8086, 0.715, 0.8118, 0.6674, 0.8129, 0.6702, 0.8099, 0.7088, 0.8248, 0.7071, 0.8281, 0.6434, 0.878, 0.6436, 0.8729, 0.6958, 0.8776, 0.6961, 0.8821, 0.6423, 0.9392, 0.6428, 0.9343, 0.7024, 0.9353, 0.7028, 0.9401, 0.6702, 0.8099, 0.6728, 0.8072, 0.7104, 0.8215, 0.7088, 0.8248, 0.6436, 0.8729, 0.644, 0.8676, 0.6957, 0.873, 0.6958, 0.8776, 0.6428, 0.9343, 0.6432, 0.9295, 0.7018, 0.9306, 0.7024, 0.9353, 0.644, 0.8676, 0.6445, 0.8622, 0.6958, 0.8685, 0.6957, 0.873, 0.6432, 0.9295, 0.6435, 0.9248, 0.7013, 0.926, 0.7018, 0.9306, 0.6445, 0.8622, 0.6454, 0.8566, 0.696, 0.8639, 0.6958, 0.8685, 0.6435, 0.9248, 0.6437, 0.9202, 0.7007, 0.9215, 0.7013, 0.926, 0.7473, 0.8485, 0.7487, 0.8455, 0.7754, 0.8518, 0.7749, 0.8538, 0.6992, 0.9083, 0.6986, 0.904, 0.7575, 0.8959, 0.7589, 0.8986, 0.6993, 0.8465, 0.7006, 0.8425, 0.7463, 0.8518, 0.7457, 0.8552, 0.6986, 0.904, 0.698, 0.8997, 0.7561, 0.8932, 0.7575, 0.8959, 0.7006, 0.8425, 0.7022, 0.8387, 0.7473, 0.8485, 0.7463, 0.8518, 0.698, 0.8997, 0.6975, 0.8953, 0.7547, 0.8905, 0.7561, 0.8932, 0.7104, 0.8215, 0.712, 0.8182, 0.7572, 0.8335, 0.7555, 0.8355, 0.7022, 0.8387, 0.7038, 0.8351, 0.7487, 0.8455, 0.7473, 0.8485, 0.6975, 0.8953, 0.6969, 0.8909, 0.7532, 0.8878, 0.7547, 0.8905, 0.712, 0.8182, 0.7135, 0.815, 0.7587, 0.8315, 0.7572, 0.8335, 0.7038, 0.8351, 0.7055, 0.8316, 0.7502, 0.8426, 0.7487, 0.8455, 0.6969, 0.8909, 0.6965, 0.8865, 0.7518, 0.885, 0.7532, 0.8878, 0.7135, 0.815, 0.715, 0.8118, 0.76, 0.8295, 0.7587, 0.8315, 0.7055, 0.8316, 0.7071, 0.8281, 0.7519, 0.8401, 0.7502, 0.8426, 0.6965, 0.8865, 0.6961, 0.8821, 0.7505, 0.8821, 0.7518, 0.885, 0.715, 0.8118, 0.7164, 0.8086, 0.7614, 0.8276, 0.76, 0.8295, 0.7071, 0.8281, 0.7088, 0.8248, 0.7537, 0.8377, 0.7519, 0.8401, 0.6961, 0.8821, 0.6958, 0.8776, 0.7492, 0.8791, 0.7505, 0.8821, 0.7028, 0.9401, 0.7024, 0.9353, 0.7642, 0.9151, 0.7652, 0.918, 0.7088, 0.8248, 0.7104, 0.8215, 0.7555, 0.8355, 0.7537, 0.8377, 0.6958, 0.8776, 0.6957, 0.873, 0.748, 0.876, 0.7492, 0.8791, 0.7024, 0.9353, 0.7018, 0.9306, 0.7631, 0.9123, 0.7642, 0.9151, 0.6957, 0.873, 0.6958, 0.8685, 0.747, 0.8728, 0.748, 0.876, 0.7018, 0.9306, 0.7013, 0.926, 0.7624, 0.9094, 0.7631, 0.9123, 0.6958, 0.8685, 0.696, 0.8639, 0.7462, 0.8694, 0.747, 0.8728, 0.7013, 0.926, 0.7007, 0.9215, 0.7617, 0.9066, 0.7624, 0.9094, 0.696, 0.8639, 0.6965, 0.8594, 0.7457, 0.8659, 0.7462, 0.8694, 0.7007, 0.9215, 0.7003, 0.917, 0.7609, 0.9039, 0.7617, 0.9066, 0.6965, 0.8594, 0.6972, 0.855, 0.7454, 0.8624, 0.7457, 0.8659, 0.7003, 0.917, 0.6997, 0.9127, 0.76, 0.9013, 0.7609, 0.9039, 0.6972, 0.855, 0.6981, 0.8507, 0.7454, 0.8588, 0.7454, 0.8624, 0.6997, 0.9127, 0.6992, 0.9083, 0.7589, 0.8986, 0.76, 0.9013, 0.7769, 0.8481, 0.7777, 0.8465, 0.8108, 0.8503, 0.8104, 0.8514, 0.7547, 0.8905, 0.7532, 0.8878, 0.7809, 0.879, 0.7819, 0.8808, 0.7572, 0.8335, 0.7587, 0.8315, 0.7802, 0.8418, 0.7794, 0.8433, 0.7487, 0.8455, 0.7502, 0.8426, 0.7761, 0.8499, 0.7754, 0.8518, 0.7532, 0.8878, 0.7518, 0.885, 0.7799, 0.8771, 0.7809, 0.879, 0.7587, 0.8315, 0.76, 0.8295, 0.781, 0.8404, 0.7802, 0.8418, 0.7502, 0.8426, 0.7519, 0.8401, 0.7769, 0.8481, 0.7761, 0.8499, 0.7518, 0.885, 0.7505, 0.8821, 0.7789, 0.8752, 0.7799, 0.8771, 0.76, 0.8295, 0.7614, 0.8276, 0.7817, 0.839, 0.781, 0.8404, 0.7519, 0.8401, 0.7537, 0.8377, 0.7777, 0.8465, 0.7769, 0.8481, 0.7505, 0.8821, 0.7492, 0.8791, 0.778, 0.8733, 0.7789, 0.8752, 0.7652, 0.918, 0.7642, 0.9151, 0.7903, 0.8967, 0.7912, 0.8985, 0.7537, 0.8377, 0.7555, 0.8355, 0.7786, 0.8448, 0.7777, 0.8465, 0.7492, 0.8791, 0.748, 0.876, 0.7771, 0.8713, 0.778, 0.8733, 0.7642, 0.9151, 0.7631, 0.9123, 0.7894, 0.895, 0.7903, 0.8967, 0.748, 0.876, 0.747, 0.8728, 0.7763, 0.8692, 0.7771, 0.8713, 0.7631, 0.9123, 0.7624, 0.9094, 0.7885, 0.8932, 0.7894, 0.895, 0.747, 0.8728, 0.7462, 0.8694, 0.7756, 0.867, 0.7763, 0.8692, 0.7624, 0.9094, 0.7617, 0.9066, 0.7876, 0.8915, 0.7885, 0.8932, 0.7462, 0.8694, 0.7457, 0.8659, 0.7751, 0.8649, 0.7756, 0.867, 0.7617, 0.9066, 0.7609, 0.9039, 0.7867, 0.8897, 0.7876, 0.8915, 0.7457, 0.8659, 0.7454, 0.8624, 0.7747, 0.8626, 0.7751, 0.8649, 0.7609, 0.9039, 0.76, 0.9013, 0.7858, 0.888, 0.7867, 0.8897, 0.7454, 0.8624, 0.7454, 0.8588, 0.7745, 0.8604, 0.7747, 0.8626, 0.76, 0.9013, 0.7589, 0.8986, 0.7848, 0.8862, 0.7858, 0.888, 0.7454, 0.8588, 0.7457, 0.8552, 0.7744, 0.8581, 0.7745, 0.8604, 0.7589, 0.8986, 0.7575, 0.8959, 0.7838, 0.8844, 0.7848, 0.8862, 0.7457, 0.8552, 0.7463, 0.8518, 0.7746, 0.856, 0.7744, 0.8581, 0.7575, 0.8959, 0.7561, 0.8932, 0.7829, 0.8827, 0.7838, 0.8844, 0.7463, 0.8518, 0.7473, 0.8485, 0.7749, 0.8538, 0.7746, 0.856, 0.7561, 0.8932, 0.7547, 0.8905, 0.7819, 0.8808, 0.7829, 0.8827, 0.7555, 0.8355, 0.7572, 0.8335, 0.7794, 0.8433, 0.7786, 0.8448, 0.7789, 0.8752, 0.778, 0.8733, 0.8117, 0.8647, 0.8123, 0.8657, 0.7912, 0.8985, 0.7903, 0.8967, 0.8193, 0.877, 0.82, 0.8779, 0.7777, 0.8465, 0.7786, 0.8448, 0.8113, 0.8493, 0.8108, 0.8503, 0.778, 0.8733, 0.7771, 0.8713, 0.8111, 0.8638, 0.8117, 0.8647, 0.7903, 0.8967, 0.7894, 0.895, 0.8187, 0.876, 0.8193, 0.877, 0.7771, 0.8713, 0.7763, 0.8692, 0.8106, 0.8627, 0.8111, 0.8638, 0.7894, 0.895, 0.7885, 0.8932, 0.8181, 0.8751, 0.8187, 0.876, 0.7763, 0.8692, 0.7756, 0.867, 0.8101, 0.8617, 0.8106, 0.8627, 0.7885, 0.8932, 0.7876, 0.8915, 0.8175, 0.8741, 0.8181, 0.8751, 0.7756, 0.867, 0.7751, 0.8649, 0.8097, 0.8606, 0.8101, 0.8617, 0.7876, 0.8915, 0.7867, 0.8897, 0.8169, 0.8732, 0.8175, 0.8741, 0.7751, 0.8649, 0.7747, 0.8626, 0.8094, 0.8594, 0.8097, 0.8606, 0.7867, 0.8897, 0.7858, 0.888, 0.8162, 0.8723, 0.8169, 0.8732, 0.7747, 0.8626, 0.7745, 0.8604, 0.8092, 0.8583, 0.8094, 0.8594, 0.7858, 0.888, 0.7848, 0.8862, 0.8157, 0.8713, 0.8162, 0.8723, 0.7745, 0.8604, 0.7744, 0.8581, 0.8091, 0.8571, 0.8092, 0.8583, 0.7848, 0.8862, 0.7838, 0.8844, 0.8151, 0.8703, 0.8157, 0.8713, 0.7744, 0.8581, 0.7746, 0.856, 0.8091, 0.8559, 0.8091, 0.8571, 0.7838, 0.8844, 0.7829, 0.8827, 0.8146, 0.8694, 0.8151, 0.8703, 0.7746, 0.856, 0.7749, 0.8538, 0.8093, 0.8547, 0.8091, 0.8559, 0.7829, 0.8827, 0.7819, 0.8808, 0.8142, 0.8684, 0.8146, 0.8694, 0.7786, 0.8448, 0.7794, 0.8433, 0.8117, 0.8483, 0.8113, 0.8493, 0.7749, 0.8538, 0.7754, 0.8518, 0.8096, 0.8536, 0.8093, 0.8547, 0.7819, 0.8808, 0.7809, 0.879, 0.8135, 0.8675, 0.8142, 0.8684, 0.7794, 0.8433, 0.7802, 0.8418, 0.8121, 0.8473, 0.8117, 0.8483, 0.7754, 0.8518, 0.7761, 0.8499, 0.8099, 0.8525, 0.8096, 0.8536, 0.7809, 0.879, 0.7799, 0.8771, 0.8129, 0.8666, 0.8135, 0.8675, 0.7802, 0.8418, 0.781, 0.8404, 0.8125, 0.8463, 0.8121, 0.8473, 0.7761, 0.8499, 0.7769, 0.8481, 0.8104, 0.8514, 0.8099, 0.8525, 0.7799, 0.8771, 0.7789, 0.8752, 0.8123, 0.8657, 0.8129, 0.8666, 0.781, 0.8404, 0.7817, 0.839, 0.813, 0.8453, 0.8125, 0.8463, 0.8106, 0.8627, 0.8101, 0.8617, 0.8358, 0.857, 0.8181, 0.8751, 0.8175, 0.8741, 0.8358, 0.857, 0.8101, 0.8617, 0.8097, 0.8606, 0.8358, 0.857, 0.8175, 0.8741, 0.8169, 0.8732, 0.8358, 0.857, 0.8097, 0.8606, 0.8094, 0.8594, 0.8358, 0.857, 0.8169, 0.8732, 0.8162, 0.8723, 0.8358, 0.857, 0.8094, 0.8594, 0.8092, 0.8583, 0.8358, 0.857, 0.8162, 0.8723, 0.8157, 0.8713, 0.8358, 0.857, 0.8092, 0.8583, 0.8091, 0.8571, 0.8358, 0.857, 0.8157, 0.8713, 0.8151, 0.8703, 0.8358, 0.857, 0.8091, 0.8571, 0.8091, 0.8559, 0.8358, 0.857, 0.8151, 0.8703, 0.8146, 0.8694, 0.8358, 0.857, 0.8091, 0.8559, 0.8093, 0.8547, 0.8358, 0.857, 0.8146, 0.8694, 0.8142, 0.8684, 0.8358, 0.857, 0.8113, 0.8493, 0.8117, 0.8483, 0.8358, 0.857, 0.8093, 0.8547, 0.8096, 0.8536, 0.8358, 0.857, 0.8142, 0.8684, 0.8135, 0.8675, 0.8358, 0.857, 0.8117, 0.8483, 0.8121, 0.8473, 0.8358, 0.857, 0.8096, 0.8536, 0.8099, 0.8525, 0.8358, 0.857, 0.8135, 0.8675, 0.8129, 0.8666, 0.8358, 0.857, 0.8121, 0.8473, 0.8125, 0.8463, 0.8358, 0.857, 0.8099, 0.8525, 0.8104, 0.8514, 0.8358, 0.857, 0.8129, 0.8666, 0.8123, 0.8657, 0.8358, 0.857, 0.8125, 0.8463, 0.813, 0.8453, 0.8358, 0.857, 0.8104, 0.8514, 0.8108, 0.8503, 0.8358, 0.857, 0.8123, 0.8657, 0.8117, 0.8647, 0.8358, 0.857, 0.82, 0.8779, 0.8193, 0.877, 0.8358, 0.857, 0.8108, 0.8503, 0.8113, 0.8493, 0.8358, 0.857, 0.8117, 0.8647, 0.8111, 0.8638, 0.8358, 0.857, 0.8193, 0.877, 0.8187, 0.876, 0.8358, 0.857, 0.8111, 0.8638, 0.8106, 0.8627, 0.8358, 0.857, 0.8187, 0.876, 0.8181, 0.8751, 0.8358, 0.857, 0.1583, 0.8202, 0.1502, 0.8186, 0.1425, 0.8154, 0.1356, 0.8108, 0.1298, 0.805, 0.1252, 0.7981, 0.122, 0.7904, 0.1204, 0.7822, 0.1204, 0.7739, 0.122, 0.7658, 0.1252, 0.7581, 0.1298, 0.7512, 0.1356, 0.7454, 0.1425, 0.7408, 0.1502, 0.7376, 0.1583, 0.736, 0.1666, 0.736, 0.1748, 0.7376, 0.1824, 0.7408, 0.1893, 0.7454, 0.1952, 0.7512, 0.1998, 0.7581, 0.203, 0.7658, 0.2046, 0.7739, 0.2046, 0.7822, 0.203, 0.7904, 0.1998, 0.7981, 0.1952, 0.805, 0.1893, 0.8108, 0.1824, 0.8154, 0.1748, 0.8186, 0.1666, 0.8202, 0.4709, 0.8558, 0.5339, 0.8797, 0.5354, 0.8732, 0.474, 0.8489, 0.3432, 0.8598, 0.4413, 0.9124, 0.4461, 0.905, 0.3473, 0.8522, 0.4804, 0.6704, 0.5572, 0.7073, 0.5643, 0.7016, 0.4844, 0.6634, 0.416, 0.7576, 0.4873, 0.8117, 0.4898, 0.8033, 0.4218, 0.7508, 0.3473, 0.8522, 0.4461, 0.905, 0.4505, 0.8978, 0.3514, 0.8444, 0.4218, 0.7508, 0.4898, 0.8033, 0.4926, 0.7944, 0.4274, 0.744, 0.3514, 0.8444, 0.4505, 0.8978, 0.4546, 0.8907, 0.3555, 0.8366, 0.4274, 0.744, 0.4926, 0.7944, 0.496, 0.7854, 0.4329, 0.7373, 0.3555, 0.8366, 0.4546, 0.8907, 0.4582, 0.8836, 0.3597, 0.8288, 0.4329, 0.7373, 0.496, 0.7854, 0.4999, 0.7763, 0.4382, 0.7306, 0.3597, 0.8288, 0.4582, 0.8836, 0.4616, 0.8766, 0.3648, 0.8212, 0.4382, 0.7306, 0.4999, 0.7763, 0.5045, 0.7672, 0.4433, 0.724, 0.3648, 0.8212, 0.4616, 0.8766, 0.4648, 0.8696, 0.37, 0.8139, 0.4433, 0.724, 0.5045, 0.7672, 0.5098, 0.7583, 0.4483, 0.7174, 0.37, 0.8139, 0.4648, 0.8696, 0.4679, 0.8627, 0.3753, 0.8066, 0.4483, 0.7174, 0.5098, 0.7583, 0.5155, 0.7496, 0.4533, 0.7107, 0.3753, 0.8066, 0.4679, 0.8627, 0.4709, 0.8558, 0.3808, 0.7995, 0.4533, 0.7107, 0.5155, 0.7496, 0.5218, 0.7413, 0.4581, 0.7042, 0.3808, 0.7995, 0.4709, 0.8558, 0.474, 0.8489, 0.3864, 0.7924, 0.4581, 0.7042, 0.5218, 0.7413, 0.5285, 0.7335, 0.4628, 0.6975, 0.3864, 0.7924, 0.474, 0.8489, 0.4769, 0.842, 0.3922, 0.7854, 0.4844, 0.6634, 0.5643, 0.7016, 0.5713, 0.6962, 0.4883, 0.6563, 0.4628, 0.6975, 0.5285, 0.7335, 0.5356, 0.7263, 0.4674, 0.6909, 0.3922, 0.7854, 0.4769, 0.842, 0.4797, 0.8349, 0.3981, 0.7784, 0.4883, 0.6563, 0.5713, 0.6962, 0.5782, 0.6909, 0.4921, 0.6492, 0.4674, 0.6909, 0.5356, 0.7263, 0.5428, 0.7195, 0.4718, 0.6842, 0.3981, 0.7784, 0.4797, 0.8349, 0.4823, 0.8275, 0.4041, 0.7714, 0.4921, 0.6492, 0.5782, 0.6909, 0.5849, 0.6856, 0.4958, 0.6419, 0.4718, 0.6842, 0.5428, 0.7195, 0.55, 0.7132, 0.4762, 0.6773, 0.4041, 0.7714, 0.4823, 0.8275, 0.4848, 0.8198, 0.41, 0.7645, 0.4958, 0.6419, 0.5849, 0.6856, 0.5915, 0.6803, 0.4994, 0.6347, 0.4762, 0.6773, 0.55, 0.7132, 0.5572, 0.7073, 0.4804, 0.6704, 0.41, 0.7645, 0.4848, 0.8198, 0.4873, 0.8117, 0.416, 0.7576, 0.5384, 0.8598, 0.5937, 0.8758, 0.5944, 0.8698, 0.5398, 0.8528, 0.5218, 0.7413, 0.5712, 0.7742, 0.5774, 0.7676, 0.5285, 0.7335, 0.474, 0.8489, 0.5354, 0.8732, 0.5369, 0.8665, 0.4769, 0.842, 0.5643, 0.7016, 0.6101, 0.744, 0.6164, 0.7408, 0.5713, 0.6962, 0.5285, 0.7335, 0.5774, 0.7676, 0.5839, 0.7616, 0.5356, 0.7263, 0.4769, 0.842, 0.5369, 0.8665, 0.5384, 0.8598, 0.4797, 0.8349, 0.5713, 0.6962, 0.6164, 0.7408, 0.6225, 0.7379, 0.5782, 0.6909, 0.5356, 0.7263, 0.5839, 0.7616, 0.5905, 0.7563, 0.5428, 0.7195, 0.4797, 0.8349, 0.5384, 0.8598, 0.5398, 0.8528, 0.4823, 0.8275, 0.5782, 0.6909, 0.6225, 0.7379, 0.6285, 0.7352, 0.5849, 0.6856, 0.5428, 0.7195, 0.5905, 0.7563, 0.5971, 0.7517, 0.55, 0.7132, 0.4823, 0.8275, 0.5398, 0.8528, 0.5412, 0.8455, 0.4848, 0.8198, 0.5849, 0.6856, 0.6285, 0.7352, 0.6342, 0.7327, 0.5915, 0.6803, 0.55, 0.7132, 0.5971, 0.7517, 0.6037, 0.7476, 0.5572, 0.7073, 0.4848, 0.8198, 0.5412, 0.8455, 0.5427, 0.838, 0.4873, 0.8117, 0.4413, 0.9124, 0.5175, 0.9329, 0.5201, 0.9258, 0.4461, 0.905, 0.5572, 0.7073, 0.6037, 0.7476, 0.6101, 0.744, 0.5643, 0.7016, 0.4873, 0.8117, 0.5427, 0.838, 0.5443, 0.8302, 0.4898, 0.8033, 0.4461, 0.905, 0.5201, 0.9258, 0.5226, 0.9189, 0.4505, 0.8978, 0.4898, 0.8033, 0.5443, 0.8302, 0.5463, 0.8222, 0.4926, 0.7944, 0.4505, 0.8978, 0.5226, 0.9189, 0.5248, 0.9121, 0.4546, 0.8907, 0.4926, 0.7944, 0.5463, 0.8222, 0.5488, 0.8139, 0.496, 0.7854, 0.4546, 0.8907, 0.5248, 0.9121, 0.5269, 0.9055, 0.4582, 0.8836, 0.496, 0.7854, 0.5488, 0.8139, 0.5519, 0.8056, 0.4999, 0.7763, 0.4582, 0.8836, 0.5269, 0.9055, 0.5288, 0.899, 0.4616, 0.8766, 0.4999, 0.7763, 0.5519, 0.8056, 0.5557, 0.7973, 0.5045, 0.7672, 0.4616, 0.8766, 0.5288, 0.899, 0.5307, 0.8926, 0.4648, 0.8696, 0.5045, 0.7672, 0.5557, 0.7973, 0.5604, 0.7892, 0.5098, 0.7583, 0.4648, 0.8696, 0.5307, 0.8926, 0.5323, 0.8862, 0.4679, 0.8627, 0.5098, 0.7583, 0.5604, 0.7892, 0.5654, 0.7814, 0.5155, 0.7496, 0.4679, 0.8627, 0.5323, 0.8862, 0.5339, 0.8797, 0.4709, 0.8558, 0.5155, 0.7496, 0.5654, 0.7814, 0.5712, 0.7742, 0.5218, 0.7413, 0.5961, 0.8572, 0.6456, 0.8715, 0.6457, 0.8661, 0.5972, 0.8506, 0.6225, 0.7379, 0.6503, 0.777, 0.6539, 0.775, 0.6285, 0.7352, 0.5905, 0.7563, 0.6293, 0.7913, 0.6339, 0.7876, 0.5971, 0.7517, 0.5398, 0.8528, 0.5944, 0.8698, 0.5952, 0.8636, 0.5412, 0.8455, 0.6285, 0.7352, 0.6539, 0.775, 0.6573, 0.7733, 0.6342, 0.7327, 0.5971, 0.7517, 0.6339, 0.7876, 0.6383, 0.7844, 0.6037, 0.7476, 0.5412, 0.8455, 0.5952, 0.8636, 0.5961, 0.8572, 0.5427, 0.838, 0.5175, 0.9329, 0.5837, 0.9388, 0.5849, 0.9328, 0.5201, 0.9258, 0.6037, 0.7476, 0.6383, 0.7844, 0.6425, 0.7816, 0.6101, 0.744, 0.5427, 0.838, 0.5961, 0.8572, 0.5972, 0.8506, 0.5443, 0.8302, 0.5201, 0.9258, 0.5849, 0.9328, 0.586, 0.9269, 0.5226, 0.9189, 0.5443, 0.8302, 0.5972, 0.8506, 0.5985, 0.844, 0.5463, 0.8222, 0.5226, 0.9189, 0.586, 0.9269, 0.5871, 0.9211, 0.5248, 0.9121, 0.5463, 0.8222, 0.5985, 0.844, 0.6002, 0.8372, 0.5488, 0.8139, 0.5248, 0.9121, 0.5871, 0.9211, 0.588, 0.9155, 0.5269, 0.9055, 0.5488, 0.8139, 0.6002, 0.8372, 0.6023, 0.8304, 0.5519, 0.8056, 0.5269, 0.9055, 0.588, 0.9155, 0.5889, 0.9099, 0.5288, 0.899, 0.5519, 0.8056, 0.6023, 0.8304, 0.6049, 0.8237, 0.5557, 0.7973, 0.5288, 0.899, 0.5889, 0.9099, 0.5899, 0.9043, 0.5307, 0.8926, 0.5557, 0.7973, 0.6049, 0.8237, 0.6082, 0.8173, 0.5604, 0.7892, 0.5307, 0.8926, 0.5899, 0.9043, 0.5906, 0.8987, 0.5323, 0.8862, 0.5604, 0.7892, 0.6082, 0.8173, 0.6117, 0.811, 0.5654, 0.7814, 0.5323, 0.8862, 0.5906, 0.8987, 0.5914, 0.8931, 0.5339, 0.8797, 0.5654, 0.7814, 0.6117, 0.811, 0.6158, 0.8053, 0.5712, 0.7742, 0.5339, 0.8797, 0.5914, 0.8931, 0.5921, 0.8875, 0.5354, 0.8732, 0.5712, 0.7742, 0.6158, 0.8053, 0.6201, 0.8001, 0.5774, 0.7676, 0.5354, 0.8732, 0.5921, 0.8875, 0.5929, 0.8817, 0.5369, 0.8665, 0.6101, 0.744, 0.6425, 0.7816, 0.6465, 0.7792, 0.6164, 0.7408, 0.5774, 0.7676, 0.6201, 0.8001, 0.6247, 0.7954, 0.5839, 0.7616, 0.5369, 0.8665, 0.5929, 0.8817, 0.5937, 0.8758, 0.5384, 0.8598, 0.6164, 0.7408, 0.6465, 0.7792, 0.6503, 0.777, 0.6225, 0.7379, 0.5839, 0.7616, 0.6247, 0.7954, 0.6293, 0.7913, 0.5905, 0.7563, 0.6465, 0.8548, 0.6981, 0.8614, 0.6985, 0.8568, 0.6476, 0.849, 0.5849, 0.9328, 0.6443, 0.9329, 0.6449, 0.9281, 0.586, 0.9269, 0.5972, 0.8506, 0.6457, 0.8661, 0.6459, 0.8605, 0.5985, 0.844, 0.586, 0.9269, 0.6449, 0.9281, 0.6453, 0.9234, 0.5871, 0.9211, 0.5985, 0.844, 0.6459, 0.8605, 0.6465, 0.8548, 0.6002, 0.8372, 0.5871, 0.9211, 0.6453, 0.9234, 0.6456, 0.9187, 0.588, 0.9155, 0.6002, 0.8372, 0.6465, 0.8548, 0.6476, 0.849, 0.6023, 0.8304, 0.588, 0.9155, 0.6456, 0.9187, 0.6457, 0.9141, 0.5889, 0.9099, 0.6023, 0.8304, 0.6476, 0.849, 0.6491, 0.8432, 0.6049, 0.8237, 0.5889, 0.9099, 0.6457, 0.9141, 0.6459, 0.9095, 0.5899, 0.9043, 0.6049, 0.8237, 0.6491, 0.8432, 0.6512, 0.8376, 0.6082, 0.8173, 0.5899, 0.9043, 0.6459, 0.9095, 0.6459, 0.9049, 0.5906, 0.8987, 0.6082, 0.8173, 0.6512, 0.8376, 0.6535, 0.8321, 0.6117, 0.811, 0.5906, 0.8987, 0.6459, 0.9049, 0.646, 0.9004, 0.5914, 0.8931, 0.6117, 0.811, 0.6535, 0.8321, 0.6563, 0.827, 0.6158, 0.8053, 0.5914, 0.8931, 0.646, 0.9004, 0.646, 0.8958, 0.5921, 0.8875, 0.6158, 0.8053, 0.6563, 0.827, 0.6593, 0.8222, 0.6201, 0.8001, 0.5921, 0.8875, 0.646, 0.8958, 0.646, 0.8911, 0.5929, 0.8817, 0.6425, 0.7816, 0.6727, 0.8042, 0.6748, 0.8015, 0.6465, 0.7792, 0.6201, 0.8001, 0.6593, 0.8222, 0.6623, 0.8179, 0.6247, 0.7954, 0.5929, 0.8817, 0.646, 0.8911, 0.646, 0.8864, 0.5937, 0.8758, 0.6465, 0.7792, 0.6748, 0.8015, 0.6767, 0.799, 0.6503, 0.777, 0.6247, 0.7954, 0.6623, 0.8179, 0.6651, 0.814, 0.6293, 0.7913, 0.5937, 0.8758, 0.646, 0.8864, 0.6459, 0.8816, 0.5944, 0.8698, 0.6503, 0.777, 0.6767, 0.799, 0.6785, 0.7966, 0.6539, 0.775, 0.6293, 0.7913, 0.6651, 0.814, 0.6678, 0.8104, 0.6339, 0.7876, 0.5944, 0.8698, 0.6459, 0.8816, 0.6457, 0.8766, 0.5952, 0.8636, 0.6539, 0.775, 0.6785, 0.7966, 0.68, 0.7944, 0.6573, 0.7733, 0.6339, 0.7876, 0.6678, 0.8104, 0.6704, 0.8072, 0.6383, 0.7844, 0.5952, 0.8636, 0.6457, 0.8766, 0.6456, 0.8715, 0.5961, 0.8572, 0.5837, 0.9388, 0.6436, 0.9378, 0.6443, 0.9329, 0.5849, 0.9328, 0.6383, 0.7844, 0.6704, 0.8072, 0.6727, 0.8042, 0.6425, 0.7816, 0.7, 0.8478, 0.7482, 0.8561, 0.7485, 0.8525, 0.701, 0.8435, 0.6456, 0.9187, 0.7031, 0.9199, 0.7026, 0.9154, 0.6457, 0.9141, 0.6476, 0.849, 0.6985, 0.8568, 0.6991, 0.8522, 0.6491, 0.8432, 0.6457, 0.9141, 0.7026, 0.9154, 0.702, 0.911, 0.6459, 0.9095, 0.6491, 0.8432, 0.6991, 0.8522, 0.7, 0.8478, 0.6512, 0.8376, 0.6459, 0.9095, 0.702, 0.911, 0.7015, 0.9066, 0.6459, 0.9049, 0.6512, 0.8376, 0.7, 0.8478, 0.701, 0.8435, 0.6535, 0.8321, 0.6459, 0.9049, 0.7015, 0.9066, 0.7009, 0.9023, 0.646, 0.9004, 0.6535, 0.8321, 0.701, 0.8435, 0.7023, 0.8394, 0.6563, 0.827, 0.646, 0.9004, 0.7009, 0.9023, 0.7004, 0.8979, 0.646, 0.8958, 0.6563, 0.827, 0.7023, 0.8394, 0.7038, 0.8354, 0.6593, 0.8222, 0.646, 0.8958, 0.7004, 0.8979, 0.6999, 0.8935, 0.646, 0.8911, 0.6727, 0.8042, 0.7118, 0.8176, 0.7134, 0.8143, 0.6748, 0.8015, 0.6593, 0.8222, 0.7038, 0.8354, 0.7053, 0.8316, 0.6623, 0.8179, 0.646, 0.8911, 0.6999, 0.8935, 0.6994, 0.889, 0.646, 0.8864, 0.6748, 0.8015, 0.7134, 0.8143, 0.7149, 0.811, 0.6767, 0.799, 0.6623, 0.8179, 0.7053, 0.8316, 0.7069, 0.828, 0.6651, 0.814, 0.646, 0.8864, 0.6994, 0.889, 0.699, 0.8845, 0.6459, 0.8816, 0.6767, 0.799, 0.7149, 0.811, 0.7164, 0.8077, 0.6785, 0.7966, 0.6651, 0.814, 0.7069, 0.828, 0.7085, 0.8244, 0.6678, 0.8104, 0.6459, 0.8816, 0.699, 0.8845, 0.6986, 0.8799, 0.6457, 0.8766, 0.6785, 0.7966, 0.7164, 0.8077, 0.7178, 0.8044, 0.68, 0.7944, 0.6678, 0.8104, 0.7085, 0.8244, 0.7102, 0.821, 0.6704, 0.8072, 0.6457, 0.8766, 0.6986, 0.8799, 0.6983, 0.8753, 0.6456, 0.8715, 0.6436, 0.9378, 0.7052, 0.9388, 0.7047, 0.9339, 0.6443, 0.9329, 0.6704, 0.8072, 0.7102, 0.821, 0.7118, 0.8176, 0.6727, 0.8042, 0.6456, 0.8715, 0.6983, 0.8753, 0.6981, 0.8706, 0.6457, 0.8661, 0.6443, 0.9329, 0.7047, 0.9339, 0.7042, 0.9291, 0.6449, 0.9281, 0.6457, 0.8661, 0.6981, 0.8706, 0.698, 0.866, 0.6459, 0.8605, 0.6449, 0.9281, 0.7042, 0.9291, 0.7037, 0.9244, 0.6453, 0.9234, 0.6459, 0.8605, 0.698, 0.866, 0.6981, 0.8614, 0.6465, 0.8548, 0.6453, 0.9234, 0.7037, 0.9244, 0.7031, 0.9199, 0.6456, 0.9187, 0.7501, 0.8457, 0.7782, 0.8503, 0.7787, 0.8483, 0.7512, 0.8425, 0.7015, 0.9066, 0.7616, 0.8965, 0.7605, 0.8937, 0.7009, 0.9023, 0.701, 0.8435, 0.7485, 0.8525, 0.7491, 0.849, 0.7023, 0.8394, 0.7009, 0.9023, 0.7605, 0.8937, 0.7595, 0.8909, 0.7004, 0.8979, 0.7023, 0.8394, 0.7491, 0.849, 0.7501, 0.8457, 0.7038, 0.8354, 0.7004, 0.8979, 0.7595, 0.8909, 0.7584, 0.8881, 0.6999, 0.8935, 0.7118, 0.8176, 0.7571, 0.832, 0.7587, 0.8298, 0.7134, 0.8143, 0.7038, 0.8354, 0.7501, 0.8457, 0.7512, 0.8425, 0.7053, 0.8316, 0.6999, 0.8935, 0.7584, 0.8881, 0.7573, 0.8853, 0.6994, 0.889, 0.7134, 0.8143, 0.7587, 0.8298, 0.7603, 0.8278, 0.7149, 0.811, 0.7053, 0.8316, 0.7512, 0.8425, 0.7525, 0.8396, 0.7069, 0.828, 0.6994, 0.889, 0.7573, 0.8853, 0.756, 0.8826, 0.699, 0.8845, 0.7149, 0.811, 0.7603, 0.8278, 0.7619, 0.8258, 0.7164, 0.8077, 0.7069, 0.828, 0.7525, 0.8396, 0.754, 0.8369, 0.7085, 0.8244, 0.699, 0.8845, 0.756, 0.8826, 0.7546, 0.8797, 0.6986, 0.8799, 0.7164, 0.8077, 0.7619, 0.8258, 0.7635, 0.8239, 0.7178, 0.8044, 0.7085, 0.8244, 0.754, 0.8369, 0.7555, 0.8344, 0.7102, 0.821, 0.6986, 0.8799, 0.7546, 0.8797, 0.7532, 0.8768, 0.6983, 0.8753, 0.7052, 0.9388, 0.7684, 0.9165, 0.7677, 0.9134, 0.7047, 0.9339, 0.7102, 0.821, 0.7555, 0.8344, 0.7571, 0.832, 0.7118, 0.8176, 0.6983, 0.8753, 0.7532, 0.8768, 0.7517, 0.8737, 0.6981, 0.8706, 0.7047, 0.9339, 0.7677, 0.9134, 0.7669, 0.9104, 0.7042, 0.9291, 0.6981, 0.8706, 0.7517, 0.8737, 0.7504, 0.8704, 0.698, 0.866, 0.7042, 0.9291, 0.7669, 0.9104, 0.7658, 0.9076, 0.7037, 0.9244, 0.698, 0.866, 0.7504, 0.8704, 0.7493, 0.8669, 0.6981, 0.8614, 0.7037, 0.9244, 0.7658, 0.9076, 0.7649, 0.9047, 0.7031, 0.9199, 0.6981, 0.8614, 0.7493, 0.8669, 0.7485, 0.8634, 0.6985, 0.8568, 0.7031, 0.9199, 0.7649, 0.9047, 0.764, 0.9019, 0.7026, 0.9154, 0.6985, 0.8568, 0.7485, 0.8634, 0.7481, 0.8597, 0.6991, 0.8522, 0.7026, 0.9154, 0.764, 0.9019, 0.763, 0.8992, 0.702, 0.911, 0.6991, 0.8522, 0.7481, 0.8597, 0.7482, 0.8561, 0.7, 0.8478, 0.702, 0.911, 0.763, 0.8992, 0.7616, 0.8965, 0.7015, 0.9066, 0.7799, 0.8444, 0.815, 0.8461, 0.8154, 0.8449, 0.7806, 0.8426, 0.7584, 0.8881, 0.7862, 0.8782, 0.7852, 0.8763, 0.7573, 0.8853, 0.7587, 0.8298, 0.782, 0.8393, 0.7828, 0.8378, 0.7603, 0.8278, 0.7512, 0.8425, 0.7787, 0.8483, 0.7792, 0.8463, 0.7525, 0.8396, 0.7573, 0.8853, 0.7852, 0.8763, 0.7841, 0.8744, 0.756, 0.8826, 0.7603, 0.8278, 0.7828, 0.8378, 0.7835, 0.8363, 0.7619, 0.8258, 0.7525, 0.8396, 0.7792, 0.8463, 0.7799, 0.8444, 0.754, 0.8369, 0.756, 0.8826, 0.7841, 0.8744, 0.7831, 0.8724, 0.7546, 0.8797, 0.7619, 0.8258, 0.7835, 0.8363, 0.7842, 0.8348, 0.7635, 0.8239, 0.754, 0.8369, 0.7799, 0.8444, 0.7806, 0.8426, 0.7555, 0.8344, 0.7546, 0.8797, 0.7831, 0.8724, 0.7821, 0.8704, 0.7532, 0.8768, 0.7684, 0.9165, 0.7957, 0.8969, 0.7948, 0.895, 0.7677, 0.9134, 0.7555, 0.8344, 0.7806, 0.8426, 0.7813, 0.8409, 0.7571, 0.832, 0.7532, 0.8768, 0.7821, 0.8704, 0.7811, 0.8683, 0.7517, 0.8737, 0.7677, 0.9134, 0.7948, 0.895, 0.7939, 0.8931, 0.7669, 0.9104, 0.7517, 0.8737, 0.7811, 0.8683, 0.7801, 0.8662, 0.7504, 0.8704, 0.7669, 0.9104, 0.7939, 0.8931, 0.793, 0.8912, 0.7658, 0.9076, 0.7504, 0.8704, 0.7801, 0.8662, 0.7793, 0.864, 0.7493, 0.8669, 0.7658, 0.9076, 0.793, 0.8912, 0.792, 0.8893, 0.7649, 0.9047, 0.7493, 0.8669, 0.7793, 0.864, 0.7787, 0.8617, 0.7485, 0.8634, 0.7649, 0.9047, 0.792, 0.8893, 0.7911, 0.8875, 0.764, 0.9019, 0.7485, 0.8634, 0.7787, 0.8617, 0.7782, 0.8594, 0.7481, 0.8597, 0.764, 0.9019, 0.7911, 0.8875, 0.7901, 0.8856, 0.763, 0.8992, 0.7481, 0.8597, 0.7782, 0.8594, 0.778, 0.8571, 0.7482, 0.8561, 0.763, 0.8992, 0.7901, 0.8856, 0.7891, 0.8838, 0.7616, 0.8965, 0.7482, 0.8561, 0.778, 0.8571, 0.7778, 0.8548, 0.7485, 0.8525, 0.7616, 0.8965, 0.7891, 0.8838, 0.7881, 0.882, 0.7605, 0.8937, 0.7485, 0.8525, 0.7778, 0.8548, 0.778, 0.8525, 0.7491, 0.849, 0.7605, 0.8937, 0.7881, 0.882, 0.7872, 0.8801, 0.7595, 0.8909, 0.7491, 0.849, 0.778, 0.8525, 0.7782, 0.8503, 0.7501, 0.8457, 0.7595, 0.8909, 0.7872, 0.8801, 0.7862, 0.8782, 0.7584, 0.8881, 0.7571, 0.832, 0.7813, 0.8409, 0.782, 0.8393, 0.7587, 0.8298, 0.7831, 0.8724, 0.8182, 0.8616, 0.8175, 0.8606, 0.7821, 0.8704, 0.7957, 0.8969, 0.8277, 0.8742, 0.827, 0.8732, 0.7948, 0.895, 0.7806, 0.8426, 0.8154, 0.8449, 0.8158, 0.8438, 0.7813, 0.8409, 0.7821, 0.8704, 0.8175, 0.8606, 0.8169, 0.8595, 0.7811, 0.8683, 0.7948, 0.895, 0.827, 0.8732, 0.8261, 0.8723, 0.7939, 0.8931, 0.7811, 0.8683, 0.8169, 0.8595, 0.8162, 0.8584, 0.7801, 0.8662, 0.7939, 0.8931, 0.8261, 0.8723, 0.8253, 0.8714, 0.793, 0.8912, 0.7801, 0.8662, 0.8162, 0.8584, 0.8156, 0.8573, 0.7793, 0.864, 0.793, 0.8912, 0.8253, 0.8714, 0.8245, 0.8704, 0.792, 0.8893, 0.7793, 0.864, 0.8156, 0.8573, 0.8151, 0.8561, 0.7787, 0.8617, 0.792, 0.8893, 0.8245, 0.8704, 0.8238, 0.8694, 0.7911, 0.8875, 0.7787, 0.8617, 0.8151, 0.8561, 0.8147, 0.8549, 0.7782, 0.8594, 0.7911, 0.8875, 0.8238, 0.8694, 0.823, 0.8685, 0.7901, 0.8856, 0.7782, 0.8594, 0.8147, 0.8549, 0.8144, 0.8536, 0.778, 0.8571, 0.7901, 0.8856, 0.823, 0.8685, 0.8222, 0.8675, 0.7891, 0.8838, 0.778, 0.8571, 0.8144, 0.8536, 0.8142, 0.8523, 0.7778, 0.8548, 0.7891, 0.8838, 0.8222, 0.8675, 0.8215, 0.8666, 0.7881, 0.882, 0.7778, 0.8548, 0.8142, 0.8523, 0.8142, 0.8511, 0.778, 0.8525, 0.7881, 0.882, 0.8215, 0.8666, 0.8207, 0.8657, 0.7872, 0.8801, 0.778, 0.8525, 0.8142, 0.8511, 0.8142, 0.8498, 0.7782, 0.8503, 0.7872, 0.8801, 0.8207, 0.8657, 0.8199, 0.8647, 0.7862, 0.8782, 0.7813, 0.8409, 0.8158, 0.8438, 0.8162, 0.8426, 0.782, 0.8393, 0.7782, 0.8503, 0.8142, 0.8498, 0.8144, 0.8485, 0.7787, 0.8483, 0.7862, 0.8782, 0.8199, 0.8647, 0.8194, 0.8637, 0.7852, 0.8763, 0.782, 0.8393, 0.8162, 0.8426, 0.8167, 0.8415, 0.7828, 0.8378, 0.7787, 0.8483, 0.8144, 0.8485, 0.8146, 0.8473, 0.7792, 0.8463, 0.7852, 0.8763, 0.8194, 0.8637, 0.8188, 0.8626, 0.7841, 0.8744, 0.7828, 0.8378, 0.8167, 0.8415, 0.8172, 0.8404, 0.7835, 0.8363, 0.7792, 0.8463, 0.8146, 0.8473, 0.815, 0.8461, 0.7799, 0.8444, 0.7841, 0.8744, 0.8188, 0.8626, 0.8182, 0.8616, 0.7831, 0.8724, 0.7835, 0.8363, 0.8172, 0.8404, 0.8178, 0.8393, 0.7842, 0.8348, 0.8162, 0.8584, 0.8432, 0.8506, 0.8156, 0.8573, 0.8253, 0.8714, 0.8432, 0.8506, 0.8245, 0.8704, 0.8156, 0.8573, 0.8432, 0.8506, 0.8151, 0.8561, 0.8245, 0.8704, 0.8432, 0.8506, 0.8238, 0.8694, 0.8151, 0.8561, 0.8432, 0.8506, 0.8147, 0.8549, 0.8238, 0.8694, 0.8432, 0.8506, 0.823, 0.8685, 0.8147, 0.8549, 0.8432, 0.8506, 0.8144, 0.8536, 0.823, 0.8685, 0.8432, 0.8506, 0.8222, 0.8675, 0.8144, 0.8536, 0.8432, 0.8506, 0.8142, 0.8523, 0.8222, 0.8675, 0.8432, 0.8506, 0.8215, 0.8666, 0.8142, 0.8523, 0.8432, 0.8506, 0.8142, 0.8511, 0.8215, 0.8666, 0.8432, 0.8506, 0.8207, 0.8657, 0.8142, 0.8511, 0.8432, 0.8506, 0.8142, 0.8498, 0.8207, 0.8657, 0.8432, 0.8506, 0.8199, 0.8647, 0.8158, 0.8438, 0.8432, 0.8506, 0.8162, 0.8426, 0.8142, 0.8498, 0.8432, 0.8506, 0.8144, 0.8485, 0.8199, 0.8647, 0.8432, 0.8506, 0.8194, 0.8637, 0.8162, 0.8426, 0.8432, 0.8506, 0.8167, 0.8415, 0.8144, 0.8485, 0.8432, 0.8506, 0.8146, 0.8473, 0.8194, 0.8637, 0.8432, 0.8506, 0.8188, 0.8626, 0.8167, 0.8415, 0.8432, 0.8506, 0.8172, 0.8404, 0.8146, 0.8473, 0.8432, 0.8506, 0.815, 0.8461, 0.8188, 0.8626, 0.8432, 0.8506, 0.8182, 0.8616, 0.8172, 0.8404, 0.8432, 0.8506, 0.8178, 0.8393, 0.815, 0.8461, 0.8432, 0.8506, 0.8154, 0.8449, 0.8182, 0.8616, 0.8432, 0.8506, 0.8175, 0.8606, 0.8277, 0.8742, 0.8432, 0.8506, 0.827, 0.8732, 0.8154, 0.8449, 0.8432, 0.8506, 0.8158, 0.8438, 0.8175, 0.8606, 0.8432, 0.8506, 0.8169, 0.8595, 0.827, 0.8732, 0.8432, 0.8506, 0.8261, 0.8723, 0.8169, 0.8595, 0.8432, 0.8506, 0.8162, 0.8584, 0.8261, 0.8723, 0.8432, 0.8506, 0.8253, 0.8714])
me_plane.materials.append(mat_material_001)
me_plane.use_remesh_preserve_volume = False
me_plane.use_remesh_preserve_attributes = False
me_plane.use_mirror_vertex_groups = False
me_plane.use_paint_bone_selection = False
me_plane.use_paint_mask = True
me_plane.update()

# ---- objects
ob_plane = bpy.data.objects.new('Plane', me_plane)
ob_lamp = bpy.data.objects.new('Lamp', light_lamp)
ob_camera = bpy.data.objects.new('Camera', cam_camera)

# ---- transforms, parenting, visibility, modifiers, constraints
ob_plane.location = (0.0, 0.0, 0.0)
ob_plane.rotation_euler = (1.571, -0.0, 0.0)
ob_plane.lineart.crease_threshold = 0.0
_m = ob_plane.modifiers.new('Subsurf', 'SUBSURF')
_m.uv_smooth = 'PRESERVE_CORNERS'
_m.quality = 2
_m.levels = 0
_m.show_only_control_edges = False
ob_lamp.location = (4.076, 1.005, 5.904)
ob_lamp.rotation_euler = (0.6503, 0.05522, 1.866)
ob_lamp.lock_rotations_4d = False
ob_lamp.empty_display_type = 'ARROWS'
ob_lamp.color = (0.0, 0.0, 0.0, 0.0)
ob_lamp.lineart.crease_threshold = 0.0
ob_camera.location = (7.481, -6.508, 5.344)
ob_camera.rotation_euler = (1.109, 0.01082, 0.8149)
ob_camera.lock_rotations_4d = False
ob_camera.empty_display_type = 'ARROWS'
ob_camera.color = (0.0, 0.0, 0.0, 0.0)
ob_camera.display_type = 'WIRE'
ob_camera.lineart.crease_threshold = 0.0

# ---- collection membership
col_collection_1.objects.link(ob_plane)
col_collection_1.objects.link(ob_lamp)
col_collection_1.objects.link(ob_camera)

# ---- scene / render settings (as saved in the file)
scene.camera = ob_camera
scene.frame_start = 1; scene.frame_end = 250; scene.frame_set(1)
scene.render.engine = 'BLENDER_EEVEE_NEXT'
scene.render.resolution_percentage = 50
scene.render.dither_intensity = 0.0
scene.cycles.use_denoising = False
scene.cycles.samples = 10
scene.cycles.sampling_pattern = 'TABULATED_SOBOL'
scene.cycles.light_sampling_threshold = 0.0
scene.cycles.use_adaptive_sampling = False
scene.cycles.use_light_tree = False
scene.cycles.blur_glossy = 0.0
scene.cycles.pixel_filter_type = 'GAUSSIAN'
scene.cycles.sample_clamp_indirect = 0.0
scene.view_settings.view_transform = 'Standard'
bpy.context.view_layer.update()
